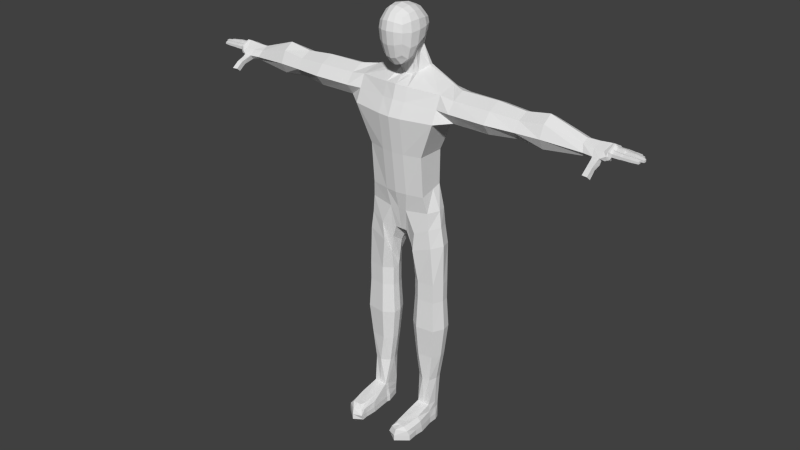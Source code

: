 # Source: Player.blend  (saved by Blender 2.76.0; exported with 4.5.12 LTS)
import bpy
from mathutils import Matrix  # noqa: F401  (used for matrix-valued properties, if any)

bpy.ops.wm.read_factory_settings(use_empty=True)
scene = bpy.context.scene
scene.name = 'Scene'

# ---- collections
col_collection_1 = bpy.data.collections.new('Collection 1'); scene.collection.children.link(col_collection_1)

# ---- materials (node trees are filled in below, after node groups)
mat_material = bpy.data.materials.new('Material')
mat_material.alpha_threshold = 0.0
mat_material.use_transparent_shadow = False
mat_material.roughness = 0.5
mat_material.line_color = (0.0, 0.0, 0.0, 1.0)

# ---- material node trees

# ---- world
world_world = bpy.data.worlds.new('World'); scene.world = world_world
world_world.color = (0.05088, 0.05088, 0.05088)
world_world.use_sun_shadow = False
world_world.sun_shadow_jitter_overblur = 0.0
world_world.cycles.sampling_method = 'MANUAL'
world_world.cycles.sample_map_resolution = 256

# ---- meshes
me_cube = bpy.data.meshes.new('Cube')
me_cube.from_pydata([(1.041, 0.8228, 14.99), (1.041, -2.089, 14.0), (1.041, 0.8512, 17.36), (1.041, -2.05, 17.36), (1.255, -0.122, 14.34), (1.327, -0.9336, 13.78), (1.255, -1.522, 13.59), (1.327, 1.282, 16.22), (1.255, 1.203, 16.79), (0.5208, -2.327, 13.72), (1.255, -2.306, 15.1), (1.327, -2.37, 16.08), (1.255, -2.286, 16.79), (1.255, 0.06828, 17.6), (1.327, -0.7178, 17.68), (1.255, -1.438, 17.6), (0.5208, 1.051, 17.6), (0.5208, -2.286, 17.6), (0.6281, 1.584, 16.98), (0.6639, 1.735, 16.22), (0.6281, -2.686, 14.94), (0.6639, -2.82, 16.17), (0.6281, -2.667, 16.98), (1.6, 0.3252, 15.26), (1.716, -0.7433, 14.78), (1.6, -1.618, 14.65), (1.737, 0.3968, 16.22), (1.874, -0.6485, 16.12), (1.737, -1.611, 16.03), (1.6, 0.3623, 16.98), (1.716, -0.6195, 17.05), (1.6, -1.549, 16.98), (0.6934, 0.08505, 17.98), (0.751, -0.8113, 18.11), (0.6934, -1.593, 17.98), (0.6639, -0.9414, 13.07), (0.6281, -1.719, 13.03), (0.9214, 1.113, 14.3), (0.4612, 1.412, 13.96), (0.6391, 2.179, 12.14), (1.255, 1.203, 15.64), (0.6281, 1.584, 15.45), (0.6281, -0.1221, 13.5), (4.368, -0.9294, 10.86), (4.365, 1.072, 11.36), (1.205, 2.375, 11.17), (1.205, -1.527, 11.02), (1.277, 1.868, 12.3), (1.311, 1.502, 12.29), (0.7639, 0.814, 13.61), (0.9214, 0.07137, 13.31), (0.9958, 0.2027, 11.93), (0.4612, 0.1498, 13.03), (0.4759, 0.1222, 11.65), (4.368, 1.626, 11.02), (4.365, 0.05354, 8.42), (2.898, 0.1605, 4.755), (4.368, -2.032, 8.394), (2.898, 0.1627, 1.106), (4.368, 1.368, 8.463), (1.205, 2.519, 8.293), (1.205, -2.629, 8.335), (2.901, -1.666, 4.755), (2.901, 1.128, 4.755), (1.158, 2.223, 4.755), (1.158, -2.124, 4.755), (2.901, -1.349, 0.7136), (2.901, 1.1, 1.349), (1.158, 2.525, 1.719), (1.158, -1.634, 0.6396), (0.4562, 0.3391, -4.403), (-0.001272, 0.3391, -4.403), (0.5752, 1.712, -3.579), (0.6248, -0.9051, -3.495), (-0.04742, -0.9051, -3.495), (0.8853, -1.344, -1.186), (1.481, 2.106, -1.228), (-0.1278, 0.3305, -1.64), (-0.04185, -1.286, -1.186), (3.695, 0.1978, -0.9378), (3.186, -1.036, -0.9378), (3.477, 1.092, -0.9378), (0.9646, 0.3249, -5.481), (0.8635, 1.478, -4.798), (1.085, -0.7977, -4.746), (1.915, -1.363, -3.261), (2.278, 1.937, -3.301), (3.98, 0.08368, -2.545), (3.327, -1.028, -2.649), (3.613, 1.193, -2.66), (1.188, 0.2904, -7.609), (1.639, 1.191, -6.938), (1.452, -0.5727, -6.636), (1.721, -1.365, -5.104), (2.567, 1.935, -5.144), (4.309, 0.08208, -4.388), (3.594, -1.029, -4.492), (3.951, 1.192, -4.503), (1.292, 0.2894, -8.414), (1.671, 1.132, -8.414), (1.355, -0.434, -8.414), (2.204, -1.098, -8.414), (2.856, 1.427, -8.414), (4.319, 0.1337, -8.414), (3.866, -0.8821, -8.414), (4.157, 0.9484, -8.414), (1.292, 0.2894, -10.33), (1.671, 1.132, -10.33), (1.355, -0.434, -10.33), (2.204, -1.098, -10.33), (2.856, 1.427, -10.33), (4.319, 0.1337, -10.33), (3.866, -0.8821, -10.33), (4.157, 0.9484, -10.33), (1.106, 0.2997, -13.41), (1.535, 1.23, -13.41), (1.177, -0.4989, -13.41), (2.138, -1.232, -13.41), (2.874, 1.556, -13.41), (4.528, 0.1278, -13.41), (4.016, -0.9936, -13.41), (4.345, 1.027, -13.41), (1.424, 0.2801, -16.61), (1.768, 1.045, -16.61), (1.481, -0.3764, -16.61), (2.252, -0.9793, -16.61), (2.843, 1.313, -16.61), (4.17, 0.1388, -16.61), (3.759, -0.7831, -16.61), (4.023, 0.8783, -16.61), (2.103, -0.4644, -22.31), (2.146, 0.937, -22.31), (2.153, -0.8048, -22.31), (2.819, -0.8048, -22.31), (2.961, 1.414, -22.31), (3.605, 0.08769, -22.31), (3.491, -0.8048, -22.31), (3.548, 0.5903, -22.31), (2.055, -0.4644, -23.03), (2.203, 0.937, -23.03), (2.062, -0.8048, -23.03), (2.194, -3.993, -22.91), (2.959, 1.414, -23.03), (3.583, 0.08769, -23.03), (3.618, -0.8048, -23.03), (3.51, 0.5903, -23.03), (1.873, -0.4644, -23.77), (2.238, 0.937, -23.77), (1.97, -0.8048, -23.77), (2.86, -3.82, -22.89), (2.965, 1.414, -23.77), (3.71, 0.08769, -23.77), (3.7, -0.8048, -23.77), (3.539, 0.5903, -23.77), (3.921, -4.322, -24.44), (1.829, -4.696, -24.44), (2.723, -5.3, -24.44), (3.866, -3.245, -24.44), (1.887, -4.109, -24.44), (3.959, -2.365, -24.44), (1.8, -2.929, -24.44), (1.894, -0.3234, -19.46), (2.707, -0.8698, -19.46), (3.585, 0.8137, -19.46), (2.8, 1.208, -19.46), (3.683, 0.1436, -19.46), (2.085, 0.9646, -19.46), (1.856, 0.2716, -19.46), (3.409, -0.6919, -19.46), (2.866, -2.653, -22.67), (2.136, -2.687, -22.71), (3.557, -2.653, -22.72), (2.357, -4.443, -22.94), (1.876, -2.877, -23.21), (3.885, -2.618, -23.1), (2.829, -4.446, -22.95), (1.8, -3.033, -23.83), (3.959, -2.488, -23.77), (3.539, 0.5903, -24.44), (3.7, -0.8048, -24.44), (3.477, -3.433, -22.83), (1.927, -4.366, -23.35), (3.812, -3.35, -23.24), (1.887, -4.175, -23.88), (3.866, -3.245, -23.8), (3.71, 0.08769, -24.44), (2.965, 1.414, -24.44), (3.304, -4.514, -22.94), (2.778, -5.117, -23.23), (2.016, -4.745, -23.31), (3.717, -4.474, -23.35), (2.723, -5.3, -23.85), (1.829, -4.956, -23.86), (3.921, -4.333, -23.85), (1.97, -0.8048, -24.44), (2.238, 0.937, -24.44), (1.873, -0.4644, -24.44), (4.368, 1.561, 9.73), (1.205, 2.555, 9.73), (1.205, -1.971, 9.743), (4.368, -1.471, 9.637), (5.822, 0.4039, 8.185), (5.822, -0.9164, 8.586), (5.822, 1.364, 8.652), (5.822, 0.3585, 11.27), (5.822, -0.9197, 10.66), (5.822, 1.516, 10.84), (5.822, 1.732, 9.75), (12.44, 0.4025, 8.445), (5.822, -1.671, 9.651), (9.597, 0.402, 8.196), (9.597, -0.9403, 8.585), (9.597, 1.451, 8.768), (9.597, 0.3583, 11.27), (9.597, -0.9378, 10.66), (9.597, 1.444, 10.81), (9.597, 1.64, 9.748), (9.597, -1.761, 9.671), (12.44, -0.5518, 8.785), (12.44, 1.346, 8.767), (12.44, 0.365, 11.01), (12.44, -0.7159, 10.5), (12.44, 1.232, 10.67), (12.44, 1.659, 9.748), (12.44, -1.357, 9.606), (14.79, 0.4074, 8.066), (14.79, -0.562, 8.527), (14.79, 1.41, 8.569), (14.79, 0.3642, 11.39), (14.79, -0.6224, 10.76), (14.79, 1.213, 10.92), (14.79, 1.668, 9.752), (14.79, -1.177, 9.588), (18.65, 0.4112, 8.814), (18.72, -0.2661, 8.91), (18.44, 1.111, 8.957), (18.34, 0.3715, 10.23), (18.33, -0.278, 9.92), (18.32, 0.9814, 10.0), (18.33, 1.315, 9.398), (18.58, -0.6422, 9.29), (19.65, 0.4182, 8.611), (19.63, -0.4082, 8.814), (19.6, 1.327, 8.846), (19.5, 0.3681, 10.27), (19.42, -0.3801, 9.803), (19.55, 1.135, 9.903), (19.58, 1.579, 9.312), (20.69, 0.3627, 8.964), (19.54, -0.7995, 9.292), (20.36, 0.421, 8.829), (20.25, -0.4647, 9.141), (20.44, 1.369, 9.211), (20.42, 0.3677, 10.36), (20.32, -0.4383, 9.833), (20.44, 1.184, 9.986), (20.45, 1.48, 9.43), (20.84, 0.3627, 9.049), (20.23, -0.8767, 9.331), (20.54, -0.5547, 9.087), (20.59, 1.311, 9.167), (20.77, 0.3091, 10.39), (20.75, -0.5587, 9.923), (20.77, 1.128, 9.992), (20.77, 1.364, 9.442), (20.7, -0.683, 9.562), (20.75, -0.5547, 9.207), (20.73, 1.311, 9.248), (20.93, 0.3091, 10.39), (20.93, -0.5626, 9.925), (20.93, 1.128, 9.992), (20.93, 1.266, 9.442), (20.86, -0.5924, 9.568), (19.67, -0.6944, 8.734), (19.61, -1.086, 9.16), (20.24, -0.7509, 8.708), (20.19, -1.163, 9.157), (19.74, -1.431, 8.525), (19.72, -1.822, 8.858), (20.23, -1.487, 8.498), (20.22, -1.899, 8.856), (19.75, -1.554, 8.425), (19.72, -1.945, 8.758), (20.25, -1.61, 8.398), (20.23, -2.022, 8.756), (19.75, -2.133, 7.991), (19.72, -2.524, 8.325), (20.29, -2.19, 7.965), (20.24, -2.602, 8.323), (20.93, -0.1376, 10.17), (20.77, 0.7204, 10.19), (20.93, 0.7219, 10.19), (20.65, 0.3676, 10.37), (20.76, -0.1261, 10.17), (20.31, -0.002297, 8.978), (20.68, 0.8454, 8.984), (20.67, -0.08799, 8.932), (20.02, 0.4197, 8.71), (20.85, -0.09665, 9.037), (20.4, 0.8961, 9.03), (20.72, 0.7761, 10.19), (20.68, -0.04709, 10.16), (20.83, 0.8477, 9.068), (20.01, 0.8911, 8.762), (19.98, 0.01147, 8.666), (20.93, 0.8142, 9.183), (20.93, 1.262, 9.226), (20.93, 0.3484, 9.115), (20.93, -0.1075, 9.189), (20.93, -0.5568, 9.267), (21.09, -0.1839, 9.934), (21.09, -0.5121, 9.829), (21.09, -0.5076, 9.549), (21.09, -0.1607, 9.516), (21.78, -0.1839, 9.934), (21.78, -0.5121, 9.829), (21.78, -0.5076, 9.549), (21.78, -0.1607, 9.516), (21.97, -0.1839, 9.895), (21.97, -0.5121, 9.808), (21.97, -0.5076, 9.576), (21.97, -0.1607, 9.548), (22.64, -0.1839, 9.895), (22.64, -0.5121, 9.808), (22.64, -0.5076, 9.576), (22.64, -0.1607, 9.548), (22.77, -0.1839, 9.895), (22.77, -0.5121, 9.808), (22.77, -0.5076, 9.576), (22.77, -0.1607, 9.548), (23.45, -0.2184, 9.854), (23.45, -0.4746, 9.786), (23.45, -0.4711, 9.604), (23.45, -0.2003, 9.583), (21.15, 0.255, 10.08), (21.15, -0.07437, 9.975), (21.15, 0.2841, 9.48), (21.15, -0.05221, 9.515), (21.83, 0.255, 10.08), (21.83, -0.07437, 9.975), (21.83, 0.2841, 9.48), (21.83, -0.05221, 9.515), (21.98, 0.255, 10.01), (21.98, -0.07437, 9.927), (21.98, 0.2841, 9.544), (21.98, -0.05221, 9.571), (22.71, 0.255, 10.01), (22.71, -0.07437, 9.927), (22.71, 0.2841, 9.544), (22.71, -0.05221, 9.571), (22.85, 0.255, 10.01), (22.85, -0.07437, 9.927), (22.85, 0.2841, 9.544), (22.85, -0.05221, 9.571), (23.69, 0.2316, 9.899), (23.69, -0.04699, 9.854), (23.69, 0.2561, 9.641), (23.69, -0.02824, 9.656), (21.17, 0.3584, 10.16), (21.17, 0.6861, 10.04), (21.17, 0.7594, 9.45), (21.17, 0.3896, 9.41), (21.76, 0.3584, 10.16), (21.76, 0.6861, 10.04), (21.76, 0.7594, 9.45), (21.76, 0.3896, 9.41), (21.88, 0.3584, 10.16), (21.88, 0.6861, 10.04), (21.88, 0.7594, 9.45), (21.88, 0.3896, 9.41), (22.49, 0.3584, 10.04), (22.49, 0.6861, 9.957), (22.49, 0.7594, 9.542), (22.49, 0.3896, 9.513), (22.62, 0.3584, 10.04), (22.62, 0.6861, 9.957), (22.62, 0.7594, 9.542), (22.62, 0.3896, 9.513), (23.37, 0.4, 9.921), (23.37, 0.6559, 9.873), (23.37, 0.7132, 9.639), (23.37, 0.4244, 9.623), (21.13, 0.7833, 10.0), (21.13, 1.093, 9.897), (21.13, 0.8538, 9.466), (21.13, 1.196, 9.489), (21.61, 0.7833, 10.0), (21.61, 1.093, 9.897), (21.61, 0.8538, 9.466), (21.61, 1.196, 9.489), (21.73, 0.7833, 10.0), (21.73, 1.093, 9.897), (21.73, 0.8538, 9.466), (21.73, 1.196, 9.489), (22.33, 0.7833, 9.904), (22.33, 1.093, 9.835), (22.33, 0.8538, 9.549), (22.33, 1.196, 9.564), (22.46, 0.7833, 9.904), (22.46, 1.093, 9.835), (22.46, 0.8538, 9.549), (22.46, 1.196, 9.564), (22.94, 0.7833, 9.823), (22.94, 1.093, 9.783), (22.94, 0.8538, 9.619), (22.94, 1.196, 9.627), (-1.038, 0.8228, 14.99), (-1.038, -2.089, 14.0), (-1.038, 0.8512, 17.36), (-1.038, -2.05, 17.36), (-1.253, -0.122, 14.34), (-1.325, -0.9336, 13.78), (-1.253, -1.522, 13.59), (-1.325, 1.282, 16.22), (-1.253, 1.203, 16.79), (-0.5187, -2.327, 13.72), (0.00108, -2.406, 13.65), (-1.253, -2.306, 15.1), (-1.325, -2.37, 16.08), (-1.253, -2.286, 16.79), (-1.253, 0.06828, 17.6), (-1.325, -0.7178, 17.68), (-1.253, -1.438, 17.6), (-0.5187, 1.051, 17.6), (0.00108, 1.117, 17.68), (-0.5187, -2.286, 17.6), (0.00108, -2.365, 17.68), (-0.626, 1.584, 16.98), (0.00108, 1.711, 17.05), (-0.6617, 1.735, 16.22), (0.00108, 1.886, 16.22), (-0.626, -2.686, 14.94), (0.00108, -2.812, 14.91), (-0.6617, -2.82, 16.17), (0.00108, -2.97, 16.19), (-0.626, -2.667, 16.98), (0.00108, -2.794, 17.05), (-1.598, 0.3252, 15.26), (-1.713, -0.7433, 14.78), (-1.598, -1.618, 14.65), (-1.735, 0.3968, 16.22), (-1.872, -0.6485, 16.12), (-1.735, -1.611, 16.03), (-1.598, 0.3623, 16.98), (-1.713, -0.6195, 17.05), (-1.598, -1.549, 16.98), (-0.6913, 0.08505, 17.98), (-0.7488, -0.8113, 18.11), (-0.6913, -1.593, 17.98), (0.00108, 0.07541, 18.13), (0.00108, -0.846, 18.28), (0.00108, -1.634, 18.13), (-0.6617, -0.9414, 13.07), (0.00108, -0.9409, 12.93), (-0.626, -1.719, 13.03), (0.00108, -1.783, 12.89), (-0.9192, 1.113, 14.3), (-0.4591, 1.412, 13.96), (-0.6369, 2.179, 12.14), (-1.253, 1.203, 15.64), (-0.626, 1.584, 15.45), (0.00108, 1.711, 15.39), (-0.626, -0.1221, 13.5), (0.00108, -0.07396, 13.41), (-4.366, -0.9294, 10.86), (-4.363, 1.072, 11.36), (0.00108, 1.566, 11.06), (-1.202, 2.375, 11.17), (-1.202, -1.527, 11.02), (0.00108, -1.718, 11.1), (-1.275, 1.868, 12.3), (-1.309, 1.502, 12.29), (-0.7617, 0.814, 13.61), (-0.9192, 0.07137, 13.31), (-0.9936, 0.2027, 11.93), (0.00108, 0.0701, 11.58), (0.00108, 0.03501, 12.99), (-0.4591, 0.1498, 13.03), (-0.4737, 0.1222, 11.65), (0.00108, 2.269, 12.08), (0.00108, 1.512, 13.84), (-4.366, 1.626, 11.02), (0.00108, 2.791, 11.21), (-4.363, 0.05354, 8.42), (-2.896, 0.1605, 4.755), (-4.366, -2.032, 8.394), (-2.896, 0.1627, 1.106), (0.00108, 0.1625, 8.374), (-4.366, 1.368, 8.463), (-1.202, 2.519, 8.293), (0.00108, 2.922, 8.262), (-1.202, -2.629, 8.335), (0.00108, -2.753, 8.334), (-2.899, -1.666, 4.755), (0.00108, 0.1931, 4.755), (-2.899, 1.128, 4.755), (-1.156, 2.601, 4.755), (0.00108, 2.624, 4.755), (-1.156, -2.124, 4.755), (0.00108, -2.239, 4.755), (-2.899, -1.349, 0.7136), (0.00108, 0.2502, 1.124), (-2.899, 1.1, 1.349), (-1.156, 2.525, 1.719), (0.00108, 2.913, 1.819), (-1.156, -1.634, 0.6396), (0.00108, -1.746, 0.6107), (-0.454, 0.3391, -4.403), (0.003431, 0.3391, -4.403), (-0.573, 1.712, -3.579), (0.00108, 1.712, -3.579), (-0.6226, -0.9051, -3.495), (0.04958, -0.9051, -3.495), (-0.8831, -1.344, -1.186), (-1.478, 2.106, -1.228), (0.13, 0.3305, -1.64), (0.04401, -1.286, -1.186), (0.00108, 2.256, -1.228), (-3.692, 0.1978, -0.9378), (-3.183, -1.036, -0.9378), (-3.474, 1.092, -0.9378), (-0.9624, 0.3249, -5.481), (-0.8614, 1.478, -4.798), (-1.083, -0.7977, -4.746), (-1.912, -1.363, -3.261), (-2.276, 1.937, -3.301), (-3.978, 0.08368, -2.545), (-3.325, -1.028, -2.649), (-3.611, 1.193, -2.66), (-1.186, 0.2904, -7.609), (-1.637, 1.191, -6.938), (-1.449, -0.5727, -6.636), (-1.719, -1.365, -5.104), (-2.565, 1.935, -5.144), (-4.307, 0.08208, -4.388), (-3.592, -1.029, -4.492), (-3.949, 1.192, -4.503), (-1.29, 0.2894, -8.414), (-1.669, 1.132, -8.414), (-1.352, -0.434, -8.414), (-2.202, -1.098, -8.414), (-2.853, 1.427, -8.414), (-4.317, 0.1337, -8.414), (-3.863, -0.8821, -8.414), (-4.155, 0.9484, -8.414), (-1.29, 0.2894, -10.33), (-1.669, 1.132, -10.33), (-1.352, -0.434, -10.33), (-2.202, -1.098, -10.33), (-2.853, 1.427, -10.33), (-4.317, 0.1337, -10.33), (-3.863, -0.8821, -10.33), (-4.155, 0.9484, -10.33), (-1.104, 0.2997, -13.41), (-1.532, 1.23, -13.41), (-1.175, -0.4989, -13.41), (-2.136, -1.232, -13.41), (-2.872, 1.556, -13.41), (-4.526, 0.1278, -13.41), (-4.014, -0.9936, -13.41), (-4.343, 1.027, -13.41), (-1.422, 0.2801, -16.61), (-1.766, 1.045, -16.61), (-1.479, -0.3764, -16.61), (-2.25, -0.9793, -16.61), (-2.84, 1.313, -16.61), (-4.168, 0.1388, -16.61), (-3.757, -0.7831, -16.61), (-4.021, 0.8783, -16.61), (-2.1, -0.4644, -22.31), (-2.144, 0.937, -22.31), (-2.151, -0.8048, -22.31), (-2.817, -0.8048, -22.31), (-2.959, 1.414, -22.31), (-3.603, 0.08769, -22.31), (-3.489, -0.8048, -22.31), (-3.546, 0.5903, -22.31), (-2.053, -0.4644, -23.03), (-2.201, 0.937, -23.03), (-2.06, -0.8048, -23.03), (-2.192, -3.993, -22.91), (-2.957, 1.414, -23.03), (-3.581, 0.08769, -23.03), (-3.616, -0.8048, -23.03), (-3.508, 0.5903, -23.03), (-1.871, -0.4644, -23.77), (-2.236, 0.937, -23.77), (-1.968, -0.8048, -23.77), (-2.857, -3.82, -22.89), (-2.963, 1.414, -23.77), (-3.708, 0.08769, -23.77), (-3.698, -0.8048, -23.77), (-3.536, 0.5903, -23.77), (-3.919, -4.322, -24.44), (-1.827, -4.696, -24.44), (-2.721, -5.3, -24.44), (-3.863, -3.245, -24.44), (-1.884, -4.109, -24.44), (-3.957, -2.365, -24.44), (-1.798, -2.929, -24.44), (-1.892, -0.3234, -19.46), (-2.705, -0.8698, -19.46), (-3.583, 0.8137, -19.46), (-2.798, 1.208, -19.46), (-3.68, 0.1436, -19.46), (-2.083, 0.9646, -19.46), (-1.854, 0.2716, -19.46), (-3.407, -0.6919, -19.46), (-2.864, -2.653, -22.67), (-2.134, -2.687, -22.71), (-3.554, -2.653, -22.72), (-2.355, -4.443, -22.94), (-1.873, -2.877, -23.21), (-3.883, -2.618, -23.1), (-2.827, -4.446, -22.95), (-1.798, -3.033, -23.83), (-3.957, -2.488, -23.77), (-3.536, 0.5903, -24.44), (-3.698, -0.8048, -24.44), (-3.475, -3.433, -22.83), (-1.925, -4.366, -23.35), (-3.809, -3.35, -23.24), (-1.884, -4.175, -23.88), (-3.863, -3.245, -23.8), (-3.708, 0.08769, -24.44), (-2.963, 1.414, -24.44), (-3.302, -4.514, -22.94), (-2.776, -5.117, -23.23), (-2.014, -4.745, -23.31), (-3.715, -4.474, -23.35), (-2.721, -5.3, -23.85), (-1.827, -4.956, -23.86), (-3.919, -4.333, -23.85), (-1.968, -0.8048, -24.44), (-2.236, 0.937, -24.44), (-1.871, -0.4644, -24.44), (-4.366, 1.561, 9.73), (0.00108, 3.093, 9.73), (-1.202, 2.555, 9.73), (-1.202, -1.971, 9.743), (-4.366, -1.471, 9.637), (0.00108, 1.003, 9.73), (0.00108, -2.13, 9.783), (-5.82, 0.4039, 8.185), (-5.82, -0.9164, 8.586), (-5.82, 1.364, 8.652), (-5.82, 0.3585, 11.27), (-5.82, -0.9197, 10.66), (-5.82, 1.516, 10.84), (-5.82, 1.732, 9.75), (-12.44, 0.4025, 8.445), (-5.82, -1.671, 9.651), (-9.595, 0.402, 8.196), (-9.595, -0.9403, 8.585), (-9.594, 1.451, 8.768), (-9.595, 0.3583, 11.27), (-9.595, -0.9378, 10.66), (-9.594, 1.444, 10.81), (-9.594, 1.64, 9.748), (-9.595, -1.761, 9.671), (-12.44, -0.5518, 8.785), (-12.44, 1.346, 8.767), (-12.44, 0.365, 11.01), (-12.44, -0.7159, 10.5), (-12.44, 1.232, 10.67), (-12.44, 1.659, 9.748), (-12.44, -1.357, 9.606), (-14.79, 0.4074, 8.066), (-14.79, -0.562, 8.527), (-14.79, 1.41, 8.569), (-14.79, 0.3642, 11.39), (-14.79, -0.6224, 10.76), (-14.79, 1.213, 10.92), (-14.79, 1.668, 9.752), (-14.79, -1.177, 9.588), (-18.65, 0.4112, 8.814), (-18.72, -0.2661, 8.91), (-18.44, 1.111, 8.957), (-18.33, 0.3715, 10.23), (-18.32, -0.278, 9.92), (-18.32, 0.9814, 10.0), (-18.32, 1.315, 9.398), (-18.58, -0.6422, 9.29), (-19.64, 0.4182, 8.611), (-19.63, -0.4082, 8.814), (-19.6, 1.327, 8.846), (-19.49, 0.3681, 10.27), (-19.41, -0.3801, 9.803), (-19.55, 1.135, 9.903), (-19.58, 1.579, 9.312), (-20.69, 0.3627, 8.964), (-19.54, -0.7995, 9.292), (-20.36, 0.421, 8.829), (-20.25, -0.4647, 9.141), (-20.44, 1.369, 9.211), (-20.41, 0.3677, 10.36), (-20.32, -0.4383, 9.833), (-20.44, 1.184, 9.986), (-20.44, 1.48, 9.43), (-20.84, 0.3627, 9.049), (-20.22, -0.8767, 9.331), (-20.54, -0.5547, 9.087), (-20.58, 1.311, 9.167), (-20.77, 0.3091, 10.39), (-20.75, -0.5587, 9.923), (-20.77, 1.128, 9.992), (-20.77, 1.364, 9.442), (-20.7, -0.683, 9.562), (-20.75, -0.5547, 9.207), (-20.73, 1.311, 9.248), (-20.93, 0.3091, 10.39), (-20.93, -0.5626, 9.925), (-20.93, 1.128, 9.992), (-20.93, 1.266, 9.442), (-20.86, -0.5924, 9.568), (-19.67, -0.6944, 8.734), (-19.6, -1.086, 9.16), (-20.23, -0.7509, 8.708), (-20.19, -1.163, 9.157), (-19.74, -1.431, 8.525), (-19.71, -1.822, 8.858), (-20.23, -1.487, 8.498), (-20.22, -1.899, 8.856), (-19.75, -1.554, 8.425), (-19.72, -1.945, 8.758), (-20.25, -1.61, 8.398), (-20.23, -2.022, 8.756), (-19.75, -2.133, 7.991), (-19.72, -2.524, 8.325), (-20.29, -2.19, 7.965), (-20.23, -2.602, 8.323), (-20.93, -0.1376, 10.17), (-20.77, 0.7204, 10.19), (-20.93, 0.7219, 10.19), (-20.64, 0.3676, 10.37), (-20.76, -0.1261, 10.17), (-20.31, -0.002297, 8.978), (-20.68, 0.8454, 8.984), (-20.67, -0.08799, 8.932), (-20.02, 0.4197, 8.71), (-20.85, -0.09665, 9.037), (-20.4, 0.8961, 9.03), (-20.71, 0.7761, 10.19), (-20.68, -0.04709, 10.16), (-20.83, 0.8477, 9.068), (-20.01, 0.8911, 8.762), (-19.98, 0.01147, 8.666), (-20.93, 0.8142, 9.183), (-20.93, 1.262, 9.226), (-20.93, 0.3484, 9.115), (-20.93, -0.1075, 9.189), (-20.93, -0.5568, 9.267), (-21.09, -0.1839, 9.934), (-21.09, -0.5121, 9.829), (-21.09, -0.5076, 9.549), (-21.09, -0.1607, 9.516), (-21.78, -0.1839, 9.934), (-21.78, -0.5121, 9.829), (-21.78, -0.5076, 9.549), (-21.78, -0.1607, 9.516), (-21.96, -0.1839, 9.895), (-21.96, -0.5121, 9.808), (-21.96, -0.5076, 9.576), (-21.96, -0.1607, 9.548), (-22.64, -0.1839, 9.895), (-22.64, -0.5121, 9.808), (-22.64, -0.5076, 9.576), (-22.64, -0.1607, 9.548), (-22.77, -0.1839, 9.895), (-22.77, -0.5121, 9.808), (-22.77, -0.5076, 9.576), (-22.77, -0.1607, 9.548), (-23.44, -0.2184, 9.854), (-23.44, -0.4746, 9.786), (-23.44, -0.4711, 9.604), (-23.44, -0.2003, 9.583), (-21.15, 0.255, 10.08), (-21.15, -0.07437, 9.975), (-21.15, 0.2841, 9.48), (-21.15, -0.05221, 9.515), (-21.83, 0.255, 10.08), (-21.83, -0.07437, 9.975), (-21.83, 0.2841, 9.48), (-21.83, -0.05221, 9.515), (-21.97, 0.255, 10.01), (-21.97, -0.07437, 9.927), (-21.97, 0.2841, 9.544), (-21.97, -0.05221, 9.571), (-22.71, 0.255, 10.01), (-22.71, -0.07437, 9.927), (-22.71, 0.2841, 9.544), (-22.71, -0.05221, 9.571), (-22.85, 0.255, 10.01), (-22.85, -0.07437, 9.927), (-22.85, 0.2841, 9.544), (-22.85, -0.05221, 9.571), (-23.69, 0.2316, 9.899), (-23.69, -0.04699, 9.854), (-23.69, 0.2561, 9.641), (-23.69, -0.02824, 9.656), (-21.17, 0.3584, 10.16), (-21.17, 0.6861, 10.04), (-21.17, 0.7594, 9.45), (-21.17, 0.3896, 9.41), (-21.76, 0.3584, 10.16), (-21.76, 0.6861, 10.04), (-21.76, 0.7594, 9.45), (-21.76, 0.3896, 9.41), (-21.88, 0.3584, 10.16), (-21.88, 0.6861, 10.04), (-21.88, 0.7594, 9.45), (-21.88, 0.3896, 9.41), (-22.48, 0.3584, 10.04), (-22.48, 0.6861, 9.957), (-22.48, 0.7594, 9.542), (-22.48, 0.3896, 9.513), (-22.62, 0.3584, 10.04), (-22.62, 0.6861, 9.957), (-22.62, 0.7594, 9.542), (-22.62, 0.3896, 9.513), (-23.36, 0.4, 9.921), (-23.36, 0.6559, 9.873), (-23.36, 0.7132, 9.639), (-23.36, 0.4244, 9.623), (-21.12, 0.7833, 10.0), (-21.12, 1.093, 9.897), (-21.12, 0.8538, 9.466), (-21.12, 1.196, 9.489), (-21.61, 0.7833, 10.0), (-21.61, 1.093, 9.897), (-21.61, 0.8538, 9.466), (-21.61, 1.196, 9.489), (-21.73, 0.7833, 10.0), (-21.73, 1.093, 9.897), (-21.73, 0.8538, 9.466), (-21.73, 1.196, 9.489), (-22.33, 0.7833, 9.904), (-22.33, 1.093, 9.835), (-22.33, 0.8538, 9.549), (-22.33, 1.196, 9.564), (-22.46, 0.7833, 9.904), (-22.46, 1.093, 9.835), (-22.46, 0.8538, 9.549), (-22.46, 1.196, 9.564), (-22.94, 0.7833, 9.823), (-22.94, 1.093, 9.783), (-22.94, 0.8538, 9.619), (-22.94, 1.196, 9.627)], [], [(31, 15, 3, 12), (2, 8, 18, 16), (16, 18, 428, 424), (8, 7, 19, 18), (18, 19, 430, 428), (1, 10, 20, 9), (9, 20, 432, 416), (10, 11, 21, 20), (20, 21, 434, 432), (11, 12, 22, 21), (21, 22, 436, 434), (12, 3, 17, 22), (22, 17, 426, 436), (6, 25, 10, 1), (25, 28, 11, 10), (28, 31, 12, 11), (4, 23, 24, 5), (5, 24, 25, 6), (23, 26, 27, 24), (24, 27, 28, 25), (7, 8, 29, 26), (26, 29, 30, 27), (27, 30, 31, 28), (8, 2, 13, 29), (29, 13, 14, 30), (30, 14, 15, 31), (15, 34, 17, 3), (34, 451, 426, 17), (2, 16, 32, 13), (13, 32, 33, 14), (14, 33, 34, 15), (16, 424, 449, 32), (32, 449, 450, 33), (33, 450, 451, 34), (5, 6, 36, 35), (35, 36, 455, 453), (6, 1, 9, 36), (36, 9, 416, 455), (51, 53, 46, 43), (53, 475, 469, 46), (42, 463, 476, 52), (52, 476, 475, 53), (461, 41, 38, 480), (480, 38, 39, 479), (49, 50, 51, 48), (41, 40, 37, 38), (38, 37, 47, 39), (50, 52, 53, 51), (37, 49, 48, 47), (61, 492, 499, 65), (55, 57, 62, 56), (65, 499, 506, 69), (56, 62, 66, 58), (64, 63, 67, 68), (490, 60, 64, 497), (59, 55, 56, 63), (57, 61, 65, 62), (60, 59, 63, 64), (497, 64, 68, 504), (63, 56, 58, 67), (62, 65, 69, 66), (72, 70, 71, 510), (70, 73, 74, 71), (78, 77, 71, 74), (75, 78, 74, 73), (77, 517, 510, 71), (517, 76, 72, 510), (7, 40, 41, 19), (19, 41, 461, 430), (0, 40, 23, 4), (40, 7, 26, 23), (4, 5, 35, 42), (42, 35, 453, 463), (47, 48, 44, 54), (39, 47, 54, 45), (48, 51, 43, 44), (0, 4, 50, 49), (4, 42, 52, 50), (40, 0, 49, 37), (198, 197, 59, 60), (200, 199, 61, 57), (55, 59, 203, 201), (637, 198, 60, 490), (44, 43, 205, 204), (479, 39, 45, 482), (199, 642, 492, 61), (504, 68, 76, 517), (501, 504, 517, 77), (69, 506, 78, 75), (506, 501, 77, 78), (67, 58, 79, 81), (58, 66, 80, 79), (66, 69, 75, 80), (67, 81, 76, 68), (80, 75, 85, 88), (73, 70, 82, 84), (72, 76, 86, 83), (81, 79, 87, 89), (75, 73, 84, 85), (76, 81, 89, 86), (79, 80, 88, 87), (70, 72, 83, 82), (84, 82, 90, 92), (85, 84, 92, 93), (86, 89, 97, 94), (89, 87, 95, 97), (83, 86, 94, 91), (82, 83, 91, 90), (88, 85, 93, 96), (87, 88, 96, 95), (96, 93, 101, 104), (95, 96, 104, 103), (92, 90, 98, 100), (93, 92, 100, 101), (94, 97, 105, 102), (97, 95, 103, 105), (91, 94, 102, 99), (90, 91, 99, 98), (104, 101, 109, 112), (103, 104, 112, 111), (100, 98, 106, 108), (101, 100, 108, 109), (102, 105, 113, 110), (105, 103, 111, 113), (99, 102, 110, 107), (98, 99, 107, 106), (113, 111, 119, 121), (107, 110, 118, 115), (106, 107, 115, 114), (112, 109, 117, 120), (111, 112, 120, 119), (108, 106, 114, 116), (109, 108, 116, 117), (110, 113, 121, 118), (117, 116, 124, 125), (118, 121, 129, 126), (121, 119, 127, 129), (115, 118, 126, 123), (114, 115, 123, 122), (120, 117, 125, 128), (119, 120, 128, 127), (116, 114, 122, 124), (162, 161, 132, 133), (164, 163, 137, 134), (163, 165, 135, 137), (166, 164, 134, 131), (167, 166, 131, 130), (168, 162, 133, 136), (165, 168, 136, 135), (161, 167, 130, 132), (133, 132, 170, 169), (135, 136, 144, 143), (132, 130, 138, 140), (134, 137, 145, 142), (137, 135, 143, 145), (131, 134, 142, 139), (130, 131, 139, 138), (138, 139, 147, 146), (136, 133, 169, 171), (143, 144, 152, 151), (140, 138, 146, 148), (152, 144, 174, 177), (142, 145, 153, 150), (145, 143, 151, 153), (139, 142, 150, 147), (183, 176, 160, 158), (148, 146, 196, 194), (184, 193, 154, 157), (153, 151, 185, 178), (151, 152, 179, 185), (147, 150, 186, 195), (177, 184, 157, 159), (144, 136, 171, 174), (124, 122, 167, 161), (127, 128, 168, 165), (128, 125, 162, 168), (122, 123, 166, 167), (123, 126, 164, 166), (129, 127, 165, 163), (126, 129, 163, 164), (125, 124, 161, 162), (171, 169, 149, 180), (173, 176, 183, 181), (169, 170, 141, 149), (177, 174, 182, 184), (170, 173, 181, 141), (140, 148, 176, 173), (146, 147, 195, 196), (132, 140, 173, 170), (182, 180, 187, 190), (192, 183, 158, 155), (180, 149, 175, 187), (181, 183, 192, 189), (149, 141, 172, 175), (184, 182, 190, 193), (150, 153, 178, 186), (174, 171, 180, 182), (176, 148, 194, 160), (187, 175, 188, 190), (175, 172, 189, 188), (190, 188, 191, 193), (188, 189, 192, 191), (191, 192, 155, 156), (193, 191, 156, 154), (152, 177, 159, 179), (141, 181, 189, 172), (154, 156, 155, 158, 160, 194, 196, 195, 186, 178, 185, 179, 159, 157), (46, 469, 642, 199), (43, 200, 209, 205), (482, 45, 198, 637), (200, 57, 202, 209), (43, 46, 199, 200), (45, 54, 197, 198), (204, 205, 214, 213), (207, 206, 215, 216), (205, 209, 217, 214), (201, 203, 212, 210), (54, 44, 204, 206), (59, 197, 207, 203), (197, 54, 206, 207), (57, 55, 201, 202), (214, 217, 224, 221), (210, 212, 219, 208), (215, 213, 220, 222), (212, 216, 223, 219), (202, 201, 210, 211), (209, 202, 211, 217), (203, 207, 216, 212), (206, 204, 213, 215), (219, 223, 231, 227), (224, 218, 226, 232), (218, 208, 225, 226), (220, 221, 229, 228), (216, 215, 222, 223), (213, 214, 221, 220), (211, 210, 208, 218), (217, 211, 218, 224), (226, 225, 233, 234), (228, 229, 237, 236), (231, 230, 238, 239), (229, 232, 240, 237), (222, 220, 228, 230), (208, 219, 227, 225), (221, 224, 232, 229), (223, 222, 230, 231), (239, 238, 246, 247), (237, 240, 249, 245), (233, 235, 243, 241), (238, 236, 244, 246), (232, 226, 234, 240), (227, 231, 239, 235), (230, 228, 236, 238), (225, 227, 235, 233), (249, 242, 273, 274), (242, 241, 297, 304, 294, 251), (244, 245, 254, 253), (247, 246, 255, 256), (236, 237, 245, 244), (234, 233, 241, 242), (240, 234, 242, 249), (235, 239, 247, 243), (251, 294, 296, 259), (253, 254, 262, 293, 301, 292), (256, 255, 263, 264), (254, 258, 265, 262), (243, 247, 256, 252), (246, 244, 253, 255), (241, 243, 252, 299, 303, 297), (245, 249, 258, 254), (264, 263, 270, 271), (262, 265, 272, 269), (295, 260, 267, 302), (263, 290, 291, 270), (258, 251, 259, 265), (252, 256, 264, 260), (255, 253, 292, 300, 290, 263), (299, 252, 260, 295), (293, 262, 269, 289), (259, 296, 298, 266), (265, 259, 266, 272), (260, 264, 271, 267), (273, 275, 279, 277), (242, 251, 275, 273), (251, 258, 276, 275), (258, 249, 274, 276), (280, 278, 282, 284), (274, 273, 277, 278), (276, 274, 278, 280), (275, 276, 280, 279), (281, 283, 287, 285), (279, 280, 284, 283), (277, 279, 283, 281), (278, 277, 281, 282), (286, 285, 287, 288), (282, 281, 285, 286), (284, 282, 286, 288), (283, 284, 288, 287), (261, 293, 289, 268), (290, 261, 268, 291), (290, 300, 292, 261), (250, 299, 295, 248), (292, 301, 293, 261), (294, 250, 248, 296), (297, 303, 299, 250), (294, 304, 297, 250), (248, 295, 302, 257), (296, 248, 257, 298), (306, 270, 383, 385), (305, 307, 257, 302), (308, 298, 257, 307), (309, 308, 313, 312), (266, 298, 308, 309), (289, 308, 337, 335), (307, 305, 360, 361), (267, 306, 305, 302), (270, 306, 267, 271), (269, 272, 266, 309), (312, 313, 317, 316), (308, 289, 310, 313), (269, 309, 312, 311), (289, 269, 311, 310), (315, 316, 320, 319), (311, 312, 316, 315), (313, 310, 314, 317), (310, 311, 315, 314), (321, 318, 322, 325), (317, 314, 318, 321), (314, 315, 319, 318), (316, 317, 321, 320), (324, 325, 329, 328), (318, 319, 323, 322), (320, 321, 325, 324), (319, 320, 324, 323), (329, 326, 330, 333), (323, 324, 328, 327), (325, 322, 326, 329), (322, 323, 327, 326), (331, 332, 333, 330), (326, 327, 331, 330), (328, 329, 333, 332), (327, 328, 332, 331), (337, 336, 340, 341), (308, 307, 336, 337), (268, 289, 335, 334), (307, 268, 334, 336), (339, 341, 345, 343), (336, 334, 338, 340), (335, 337, 341, 339), (334, 335, 339, 338), (342, 343, 347, 346), (338, 339, 343, 342), (341, 340, 344, 345), (340, 338, 342, 344), (349, 348, 352, 353), (345, 344, 348, 349), (344, 342, 346, 348), (343, 345, 349, 347), (351, 353, 357, 355), (348, 346, 350, 352), (347, 349, 353, 351), (346, 347, 351, 350), (355, 357, 356, 354), (350, 351, 355, 354), (353, 352, 356, 357), (352, 350, 354, 356), (360, 359, 363, 364), (305, 291, 359, 360), (291, 268, 358, 359), (268, 307, 361, 358), (362, 365, 369, 366), (358, 361, 365, 362), (359, 358, 362, 363), (361, 360, 364, 365), (369, 368, 372, 373), (363, 362, 366, 367), (365, 364, 368, 369), (364, 363, 367, 368), (370, 373, 377, 374), (368, 367, 371, 372), (366, 369, 373, 370), (367, 366, 370, 371), (374, 377, 381, 378), (371, 370, 374, 375), (373, 372, 376, 377), (372, 371, 375, 376), (379, 378, 381, 380), (375, 374, 378, 379), (377, 376, 380, 381), (376, 375, 379, 380), (385, 383, 387, 389), (270, 291, 382, 383), (305, 306, 385, 384), (291, 305, 384, 382), (387, 386, 390, 391), (383, 382, 386, 387), (384, 385, 389, 388), (382, 384, 388, 386), (392, 393, 397, 396), (388, 389, 393, 392), (386, 388, 392, 390), (389, 387, 391, 393), (397, 395, 399, 401), (390, 392, 396, 394), (393, 391, 395, 397), (391, 390, 394, 395), (400, 401, 405, 404), (395, 394, 398, 399), (396, 397, 401, 400), (394, 396, 400, 398), (405, 403, 402, 404), (398, 400, 404, 402), (401, 399, 403, 405), (399, 398, 402, 403), (445, 419, 409, 422), (408, 423, 427, 414), (423, 424, 428, 427), (414, 427, 429, 413), (427, 428, 430, 429), (407, 415, 431, 417), (415, 416, 432, 431), (417, 431, 433, 418), (431, 432, 434, 433), (418, 433, 435, 419), (433, 434, 436, 435), (419, 435, 425, 409), (435, 436, 426, 425), (412, 407, 417, 439), (439, 417, 418, 442), (442, 418, 419, 445), (410, 411, 438, 437), (411, 412, 439, 438), (437, 438, 441, 440), (438, 439, 442, 441), (413, 440, 443, 414), (440, 441, 444, 443), (441, 442, 445, 444), (414, 443, 420, 408), (443, 444, 421, 420), (444, 445, 422, 421), (422, 409, 425, 448), (448, 425, 426, 451), (408, 420, 446, 423), (420, 421, 447, 446), (421, 422, 448, 447), (423, 446, 449, 424), (446, 447, 450, 449), (447, 448, 451, 450), (411, 452, 454, 412), (452, 453, 455, 454), (412, 454, 415, 407), (454, 455, 416, 415), (474, 464, 468, 478), (478, 468, 469, 475), (462, 477, 476, 463), (477, 478, 475, 476), (461, 480, 457, 460), (480, 479, 458, 457), (472, 471, 474, 473), (460, 457, 456, 459), (457, 458, 470, 456), (473, 474, 478, 477), (456, 470, 471, 472), (487, 494, 497, 490), (491, 498, 499, 492), (483, 484, 493, 485), (492, 499, 494, 487), (498, 505, 506, 499), (484, 486, 500, 493), (499, 506, 501, 494), (496, 503, 502, 495), (490, 497, 496, 489), (488, 495, 484, 483), (485, 493, 498, 491), (489, 496, 495, 488), (494, 501, 504, 497), (497, 504, 503, 496), (495, 502, 486, 484), (493, 500, 505, 498), (509, 510, 508, 507), (507, 508, 512, 511), (516, 512, 508, 515), (513, 511, 512, 516), (515, 508, 510, 517), (517, 510, 509, 514), (413, 429, 460, 459), (429, 430, 461, 460), (406, 410, 437, 459), (459, 437, 440, 413), (410, 462, 452, 411), (462, 463, 453, 452), (470, 481, 465, 471), (458, 467, 481, 470), (471, 465, 464, 474), (406, 472, 473, 410), (410, 473, 477, 462), (459, 456, 472, 406), (638, 489, 488, 636), (640, 485, 491, 639), (483, 643, 645, 488), (637, 490, 489, 638), (465, 646, 647, 464), (479, 482, 467, 458), (642, 492, 487, 641), (639, 491, 492, 642), (641, 487, 490, 637), (504, 517, 514, 503), (501, 515, 517, 504), (505, 513, 516, 506), (506, 516, 515, 501), (502, 520, 518, 486), (486, 518, 519, 500), (500, 519, 513, 505), (502, 503, 514, 520), (519, 527, 524, 513), (511, 523, 521, 507), (509, 522, 525, 514), (520, 528, 526, 518), (513, 524, 523, 511), (514, 525, 528, 520), (518, 526, 527, 519), (507, 521, 522, 509), (523, 531, 529, 521), (524, 532, 531, 523), (525, 533, 536, 528), (528, 536, 534, 526), (522, 530, 533, 525), (521, 529, 530, 522), (527, 535, 532, 524), (526, 534, 535, 527), (535, 543, 540, 532), (534, 542, 543, 535), (531, 539, 537, 529), (532, 540, 539, 531), (533, 541, 544, 536), (536, 544, 542, 534), (530, 538, 541, 533), (529, 537, 538, 530), (543, 551, 548, 540), (542, 550, 551, 543), (539, 547, 545, 537), (540, 548, 547, 539), (541, 549, 552, 544), (544, 552, 550, 542), (538, 546, 549, 541), (537, 545, 546, 538), (552, 560, 558, 550), (546, 554, 557, 549), (545, 553, 554, 546), (551, 559, 556, 548), (550, 558, 559, 551), (547, 555, 553, 545), (548, 556, 555, 547), (549, 557, 560, 552), (556, 564, 563, 555), (557, 565, 568, 560), (560, 568, 566, 558), (554, 562, 565, 557), (553, 561, 562, 554), (559, 567, 564, 556), (558, 566, 567, 559), (555, 563, 561, 553), (601, 572, 571, 600), (603, 573, 576, 602), (602, 576, 574, 604), (605, 570, 573, 603), (606, 569, 570, 605), (607, 575, 572, 601), (604, 574, 575, 607), (600, 571, 569, 606), (572, 608, 609, 571), (574, 582, 583, 575), (571, 579, 577, 569), (573, 581, 584, 576), (576, 584, 582, 574), (570, 578, 581, 573), (569, 577, 578, 570), (577, 585, 586, 578), (575, 610, 608, 572), (582, 590, 591, 583), (579, 587, 585, 577), (591, 616, 613, 583), (581, 589, 592, 584), (584, 592, 590, 582), (578, 586, 589, 581), (622, 597, 599, 615), (587, 633, 635, 585), (623, 596, 593, 632), (592, 617, 624, 590), (590, 624, 618, 591), (586, 634, 625, 589), (616, 598, 596, 623), (583, 613, 610, 575), (563, 600, 606, 561), (566, 604, 607, 567), (567, 607, 601, 564), (561, 606, 605, 562), (562, 605, 603, 565), (568, 602, 604, 566), (565, 603, 602, 568), (564, 601, 600, 563), (610, 619, 588, 608), (612, 620, 622, 615), (608, 588, 580, 609), (616, 623, 621, 613), (609, 580, 620, 612), (579, 612, 615, 587), (585, 635, 634, 586), (571, 609, 612, 579), (621, 629, 626, 619), (631, 594, 597, 622), (619, 626, 614, 588), (620, 628, 631, 622), (588, 614, 611, 580), (623, 632, 629, 621), (589, 625, 617, 592), (613, 621, 619, 610), (615, 599, 633, 587), (626, 629, 627, 614), (614, 627, 628, 611), (629, 632, 630, 627), (627, 630, 631, 628), (630, 595, 594, 631), (632, 593, 595, 630), (591, 618, 598, 616), (580, 611, 628, 620), (593, 596, 598, 618, 624, 617, 625, 634, 635, 633, 599, 597, 594, 595), (466, 641, 637, 482), (468, 639, 642, 469), (469, 642, 641, 466), (464, 647, 651, 640), (482, 637, 638, 467), (640, 651, 644, 485), (464, 640, 639, 468), (467, 638, 636, 481), (646, 655, 656, 647), (649, 658, 657, 648), (647, 656, 659, 651), (643, 652, 654, 645), (481, 648, 646, 465), (488, 645, 649, 636), (636, 649, 648, 481), (485, 644, 643, 483), (656, 663, 666, 659), (652, 650, 661, 654), (657, 664, 662, 655), (654, 661, 665, 658), (644, 653, 652, 643), (651, 659, 653, 644), (645, 654, 658, 649), (648, 657, 655, 646), (661, 669, 673, 665), (666, 674, 668, 660), (660, 668, 667, 650), (662, 670, 671, 663), (658, 665, 664, 657), (655, 662, 663, 656), (653, 660, 650, 652), (659, 666, 660, 653), (668, 676, 675, 667), (670, 678, 679, 671), (673, 681, 680, 672), (671, 679, 682, 674), (664, 672, 670, 662), (650, 667, 669, 661), (663, 671, 674, 666), (665, 673, 672, 664), (681, 689, 688, 680), (679, 687, 691, 682), (675, 683, 685, 677), (680, 688, 686, 678), (674, 682, 676, 668), (669, 677, 681, 673), (672, 680, 678, 670), (667, 675, 677, 669), (691, 716, 715, 684), (684, 693, 736, 746, 739, 683), (686, 695, 696, 687), (689, 698, 697, 688), (678, 686, 687, 679), (676, 684, 683, 675), (682, 691, 684, 676), (677, 685, 689, 681), (693, 701, 738, 736), (695, 734, 743, 735, 704, 696), (698, 706, 705, 697), (696, 704, 707, 700), (685, 694, 698, 689), (688, 697, 695, 686), (683, 739, 745, 741, 694, 685), (687, 696, 700, 691), (706, 713, 712, 705), (704, 711, 714, 707), (737, 744, 709, 702), (705, 712, 733, 732), (700, 707, 701, 693), (694, 702, 706, 698), (697, 705, 732, 742, 734, 695), (741, 737, 702, 694), (735, 731, 711, 704), (701, 708, 740, 738), (707, 714, 708, 701), (702, 709, 713, 706), (715, 719, 721, 717), (684, 715, 717, 693), (693, 717, 718, 700), (700, 718, 716, 691), (722, 726, 724, 720), (716, 720, 719, 715), (718, 722, 720, 716), (717, 721, 722, 718), (723, 727, 729, 725), (721, 725, 726, 722), (719, 723, 725, 721), (720, 724, 723, 719), (728, 730, 729, 727), (724, 728, 727, 723), (726, 730, 728, 724), (725, 729, 730, 726), (703, 710, 731, 735), (732, 733, 710, 703), (732, 703, 734, 742), (692, 690, 737, 741), (734, 703, 735, 743), (736, 738, 690, 692), (739, 692, 741, 745), (736, 692, 739, 746), (690, 699, 744, 737), (738, 740, 699, 690), (748, 827, 825, 712), (747, 744, 699, 749), (750, 749, 699, 740), (751, 754, 755, 750), (708, 751, 750, 740), (731, 777, 779, 750), (749, 803, 802, 747), (709, 744, 747, 748), (712, 713, 709, 748), (711, 751, 708, 714), (754, 758, 759, 755), (750, 755, 752, 731), (711, 753, 754, 751), (731, 752, 753, 711), (757, 761, 762, 758), (753, 757, 758, 754), (755, 759, 756, 752), (752, 756, 757, 753), (763, 767, 764, 760), (759, 763, 760, 756), (756, 760, 761, 757), (758, 762, 763, 759), (766, 770, 771, 767), (760, 764, 765, 761), (762, 766, 767, 763), (761, 765, 766, 762), (771, 775, 772, 768), (765, 769, 770, 766), (767, 771, 768, 764), (764, 768, 769, 765), (773, 772, 775, 774), (768, 772, 773, 769), (770, 774, 775, 771), (769, 773, 774, 770), (779, 783, 782, 778), (750, 779, 778, 749), (710, 776, 777, 731), (749, 778, 776, 710), (781, 785, 787, 783), (778, 782, 780, 776), (777, 781, 783, 779), (776, 780, 781, 777), (784, 788, 789, 785), (780, 784, 785, 781), (783, 787, 786, 782), (782, 786, 784, 780), (791, 795, 794, 790), (787, 791, 790, 786), (786, 790, 788, 784), (785, 789, 791, 787), (793, 797, 799, 795), (790, 794, 792, 788), (789, 793, 795, 791), (788, 792, 793, 789), (797, 796, 798, 799), (792, 796, 797, 793), (795, 799, 798, 794), (794, 798, 796, 792), (802, 806, 805, 801), (747, 802, 801, 733), (733, 801, 800, 710), (710, 800, 803, 749), (804, 808, 811, 807), (800, 804, 807, 803), (801, 805, 804, 800), (803, 807, 806, 802), (811, 815, 814, 810), (805, 809, 808, 804), (807, 811, 810, 806), (806, 810, 809, 805), (812, 816, 819, 815), (810, 814, 813, 809), (808, 812, 815, 811), (809, 813, 812, 808), (816, 820, 823, 819), (813, 817, 816, 812), (815, 819, 818, 814), (814, 818, 817, 813), (821, 822, 823, 820), (817, 821, 820, 816), (819, 823, 822, 818), (818, 822, 821, 817), (827, 831, 829, 825), (712, 825, 824, 733), (747, 826, 827, 748), (733, 824, 826, 747), (829, 833, 832, 828), (825, 829, 828, 824), (826, 830, 831, 827), (824, 828, 830, 826), (834, 838, 839, 835), (830, 834, 835, 831), (828, 832, 834, 830), (831, 835, 833, 829), (839, 843, 841, 837), (832, 836, 838, 834), (835, 839, 837, 833), (833, 837, 836, 832), (842, 846, 847, 843), (837, 841, 840, 836), (838, 842, 843, 839), (836, 840, 842, 838), (847, 846, 844, 845), (840, 844, 846, 842), (843, 847, 845, 841), (841, 845, 844, 840)])
me_cube.materials.append(mat_material)
me_cube.use_remesh_preserve_volume = False
me_cube.use_remesh_preserve_attributes = False
me_cube.use_mirror_vertex_groups = False
me_cube.update()
arm_armature = bpy.data.armatures.new('Armature')  # bones are not reproduced

# ---- objects
ob_armature = bpy.data.objects.new('Armature', arm_armature)
ob_cube = bpy.data.objects.new('Cube', me_cube)

# ---- transforms, parenting, visibility, modifiers, constraints
ob_armature.location = (0.0, 0.0, 2.509)
ob_armature.scale = (0.1, 0.1, 0.1)
ob_armature.show_in_front = True
ob_armature.lineart.crease_threshold = 0.0
ob_cube.parent = ob_armature
ob_cube.matrix_parent_inverse = Matrix(((10.0, 0.0, 0.0, 0.0), (0.0, 10.0, 0.0, 0.0), (0.0, 0.0, 10.0, 0.0), (0.0, 0.0, 0.0, 1.0)))
ob_cube.location = (-0.000108, -0.0441, -0.1124)
ob_cube.scale = (0.1, 0.1, 0.1)
ob_cube.lock_rotations_4d = False
ob_cube.empty_display_type = 'ARROWS'
ob_cube.lineart.crease_threshold = 0.0
_vg = ob_cube.vertex_groups.new(name='Spine1')
for _i, _w in zip([56, 58, 62, 63, 64, 65, 66, 67, 68, 69, 73, 74, 75, 76, 77, 78, 79, 80, 81, 484, 486, 493, 494, 495, 496, 497, 498, 499, 500, 501, 502, 503, 504, 505, 506, 511, 512, 513, 514, 515, 516, 517, 518, 519, 520], [0.08208, 0.6695, 0.08301, 0.0794, 0.06224, 0.07495, 0.6457, 0.6874, 0.814, 0.6997, 0.02819, 0.03949, 0.1442, 0.1138, 0.02042, 0.1591, 0.1528, 0.1903, 0.1471, 0.08362, 0.6713, 0.08353, 0.01131, 0.08248, 0.07248, 0.05624, 0.0751, 0.06653, 0.6464, 0.9302, 0.6913, 0.8097, 0.8777, 0.6999, 0.7376, 0.02821, 0.03951, 0.1443, 0.1137, 0.02042, 0.1591, 0.3148, 0.1531, 0.1905, 0.1476]): _vg.add([_i], _w, 'REPLACE')
_vg = ob_cube.vertex_groups.new(name='Spine2')
for _i, _w in zip([55, 56, 57, 58, 59, 60, 61, 62, 63, 64, 65, 66, 67, 68, 69, 80, 199, 483, 484, 485, 486, 487, 488, 489, 490, 491, 492, 493, 494, 495, 496, 497, 498, 499, 500, 502, 503, 504, 505, 506, 519, 639, 642], [0.01071, 0.7644, 0.03266, 0.1073, 0.0134, 0.07294, 0.1231, 0.7252, 0.7736, 0.8638, 0.7794, 0.09071, 0.1134, 0.0908, 0.07491, 0.002816, 0.02482, 0.01047, 0.7614, 0.03252, 0.106, 0.0339, 0.01289, 0.07221, 0.06609, 0.1231, 0.1147, 0.7242, 0.9334, 0.7673, 0.8425, 0.8847, 0.7791, 0.8104, 0.09028, 0.1109, 0.09296, 0.07528, 0.0748, 0.05142, 0.002497, 0.02481, 0.02112]): _vg.add([_i], _w, 'REPLACE')
_vg = ob_cube.vertex_groups.new(name='Spine3')
for _i, _w in zip([45, 46, 57, 59, 60, 61, 62, 63, 64, 65, 198, 199, 467, 468, 469, 482, 485, 487, 488, 489, 490, 491, 492, 493, 494, 495, 496, 497, 498, 499, 637, 638, 639, 642], [0.03086, 0.05318, 0.02315, 0.02618, 0.693, 0.4746, 0.007632, 0.01272, 0.03115, 0.06094, 0.1632, 0.159, 0.03101, 0.05318, 0.06835, 0.02372, 0.02321, 0.8441, 0.02657, 0.6948, 0.7441, 0.4746, 0.5617, 0.008499, 0.005196, 0.01867, 0.04699, 0.02965, 0.06106, 0.05874, 0.1666, 0.1636, 0.159, 0.2145]): _vg.add([_i], _w, 'REPLACE')
_vg = ob_cube.vertex_groups.new(name='Spine4')
for _i, _w in zip([38, 39, 42, 44, 45, 46, 47, 48, 49, 50, 51, 52, 53, 54, 60, 61, 198, 199, 457, 458, 462, 463, 465, 466, 467, 468, 469, 470, 471, 472, 473, 474, 475, 476, 477, 478, 479, 480, 481, 482, 487, 489, 490, 491, 492, 637, 638, 639, 641, 642], [0.06074, 0.868, 0.05005, 0.07812, 0.7133, 0.2102, 0.7882, 0.7755, 0.06519, 0.0854, 0.8081, 0.1066, 0.8644, 0.07358, 0.05695, 0.008606, 0.2263, 0.07843, 0.06074, 0.868, 0.05005, 0.03885, 0.07812, 0.9381, 0.7132, 0.2102, 0.2517, 0.7882, 0.7755, 0.06519, 0.0854, 0.8081, 0.8852, 0.09425, 0.1066, 0.8644, 0.88, 0.06973, 0.07358, 0.8414, 0.08279, 0.05633, 0.1058, 0.008608, 0.01956, 0.6012, 0.2261, 0.07843, 0.9828, 0.09543]): _vg.add([_i], _w, 'REPLACE')
_vg = ob_cube.vertex_groups.new(name='Neck1')
for _i, _w in zip([1, 5, 6, 9, 35, 36, 42, 49, 50, 51, 52, 53, 407, 411, 412, 415, 416, 452, 453, 454, 455, 462, 463, 472, 473, 474, 475, 476, 477, 478], [0.005782, 0.0349, 0.02731, 0.01565, 0.1145, 0.06446, 0.2281, 0.01952, 0.2037, 0.001323, 0.5169, 0.04029, 0.005782, 0.0349, 0.02731, 0.01565, 0.01695, 0.1145, 0.1178, 0.06446, 0.06553, 0.2281, 0.2558, 0.01952, 0.2037, 0.001323, 0.0258, 0.6397, 0.5169, 0.04029]): _vg.add([_i], _w, 'REPLACE')
_vg = ob_cube.vertex_groups.new(name='Neck2')
for _i, _w in zip([0, 1, 3, 4, 5, 6, 7, 8, 9, 10, 11, 12, 15, 17, 19, 20, 21, 22, 23, 24, 25, 26, 27, 28, 29, 30, 31, 34, 35, 36, 37, 38, 39, 40, 41, 42, 45, 47, 48, 49, 50, 51, 52, 406, 407, 409, 410, 411, 412, 413, 414, 415, 416, 417, 418, 419, 422, 425, 426, 429, 430, 431, 432, 433, 434, 435, 436, 437, 438, 439, 440, 441, 442, 443, 444, 445, 448, 451, 452, 453, 454, 455, 456, 457, 458, 459, 460, 461, 462, 463, 467, 470, 471, 472, 473, 474, 476, 477, 479, 480], [0.254, 0.2767, 0.04193, 0.3227, 0.3043, 0.3464, 0.05656, 0.007892, 0.3138, 0.1854, 0.09599, 0.06529, 0.02007, 0.03176, 0.05255, 0.1677, 0.08857, 0.05857, 0.1483, 0.3191, 0.2985, 0.06127, 0.0929, 0.1115, 0.00905, 0.03446, 0.05595, 0.005698, 0.3278, 0.301, 0.7368, 0.8411, 0.08241, 0.119, 0.1447, 0.4633, 0.005866, 0.09784, 0.1107, 0.8347, 0.5945, 0.05872, 0.3322, 0.254, 0.2767, 0.04193, 0.3227, 0.3043, 0.3464, 0.05656, 0.007892, 0.3138, 0.2879, 0.1854, 0.09599, 0.06529, 0.02007, 0.03176, 0.02909, 0.05255, 0.05029, 0.1677, 0.1624, 0.08857, 0.08597, 0.05857, 0.05665, 0.1483, 0.3191, 0.2985, 0.06127, 0.0929, 0.1115, 0.00905, 0.03446, 0.05595, 0.005698, 0.0008038, 0.3278, 0.3307, 0.301, 0.289, 0.7368, 0.8411, 0.08241, 0.119, 0.1447, 0.1451, 0.4633, 0.5417, 0.005865, 0.09784, 0.1107, 0.8347, 0.5945, 0.05872, 0.2268, 0.3322, 0.07671, 0.8695]): _vg.add([_i], _w, 'REPLACE')
_vg = ob_cube.vertex_groups.new(name='Head')
for _i, _w in zip([0, 1, 2, 3, 4, 5, 6, 7, 8, 9, 10, 11, 12, 13, 14, 15, 16, 17, 18, 19, 20, 21, 22, 23, 24, 25, 26, 27, 28, 29, 30, 31, 32, 33, 34, 35, 36, 37, 38, 40, 41, 42, 49, 50, 52, 406, 407, 408, 409, 410, 411, 412, 413, 414, 415, 416, 417, 418, 419, 420, 421, 422, 423, 424, 425, 426, 427, 428, 429, 430, 431, 432, 433, 434, 435, 436, 437, 438, 439, 440, 441, 442, 443, 444, 445, 446, 447, 448, 449, 450, 451, 452, 453, 454, 455, 456, 457, 459, 460, 461, 462, 463, 472, 473, 476, 477, 480], [0.737, 0.6874, 0.9863, 0.9507, 0.6446, 0.6386, 0.6034, 0.9502, 0.9734, 0.6448, 0.8004, 0.8967, 0.9299, 0.9836, 0.9738, 0.9627, 0.9932, 0.956, 0.9805, 0.9484, 0.8152, 0.9037, 0.9367, 0.8458, 0.6648, 0.6817, 0.9389, 0.9028, 0.8815, 0.9705, 0.9559, 0.9406, 0.9923, 0.9819, 0.9702, 0.5308, 0.619, 0.23, 0.08755, 0.9002, 0.8542, 0.2533, 0.05691, 0.1049, 0.01666, 0.737, 0.6874, 0.9863, 0.9507, 0.6446, 0.6386, 0.6034, 0.9502, 0.9734, 0.6448, 0.6701, 0.8004, 0.8967, 0.9299, 0.9836, 0.9738, 0.9627, 0.9932, 0.995, 0.956, 0.9574, 0.9805, 0.9823, 0.9484, 0.9493, 0.8152, 0.82, 0.9037, 0.9062, 0.9367, 0.9386, 0.8458, 0.6648, 0.6817, 0.9389, 0.9028, 0.8815, 0.9705, 0.9559, 0.9406, 0.9923, 0.9819, 0.9702, 0.9963, 0.9847, 0.9728, 0.5308, 0.5255, 0.619, 0.63, 0.23, 0.08755, 0.9002, 0.8542, 0.8488, 0.2533, 0.1537, 0.05691, 0.1049, 0.01131, 0.01666, 0.05326]): _vg.add([_i], _w, 'REPLACE')
_vg = ob_cube.vertex_groups.new(name='Shoulder.L')
for _i, _w in zip([43, 44, 45, 46, 47, 48, 51, 53, 54, 55, 56, 57, 59, 60, 61, 62, 63, 65, 197, 198, 199, 200, 201, 202, 203, 204, 205, 206, 207, 209, 468, 469, 482, 490, 491, 492, 637, 639, 642], [0.4802, 0.6964, 0.1852, 0.513, 0.08091, 0.07872, 0.06177, 0.02716, 0.7479, 0.8326, 0.08433, 0.4762, 0.8275, 0.1505, 0.1919, 0.08002, 0.07802, 0.01092, 0.8529, 0.5572, 0.4953, 0.4629, 0.1045, 0.07959, 0.1116, 0.09731, 0.06502, 0.1198, 0.1117, 0.07286, 0.02588, 0.1423, 0.03997, 0.02405, 0.02105, 0.07714, 0.1027, 0.03454, 0.1314]): _vg.add([_i], _w, 'REPLACE')
_vg = ob_cube.vertex_groups.new(name='UpperArm.L')
for _i, _w in zip([43, 44, 46, 54, 55, 57, 59, 61, 62, 197, 199, 200, 201, 202, 203, 204, 205, 206, 207, 208, 209, 210, 211, 212, 213, 214, 215, 216, 217, 218, 219, 220, 221, 222, 223, 224, 225, 226, 227, 228, 229, 230, 231, 232, 492], [0.4928, 0.2091, 0.06123, 0.1616, 0.1214, 0.4287, 0.09158, 0.07356, 0.04372, 0.1054, 0.07264, 0.51, 0.8892, 0.909, 0.8779, 0.8894, 0.9296, 0.866, 0.8794, 0.4974, 0.9198, 0.9701, 0.9682, 0.9676, 0.9647, 0.9676, 0.9635, 0.9677, 0.9629, 0.4983, 0.4965, 0.4968, 0.498, 0.4972, 0.4968, 0.5007, 0.02049, 0.01006, 0.02761, 0.03463, 0.01903, 0.03485, 0.02594, 0.01508, 0.0004408]): _vg.add([_i], _w, 'REPLACE')
_vg = ob_cube.vertex_groups.new(name='LowerArm.L')
for _i, _w in zip([208, 210, 211, 212, 213, 214, 215, 216, 217, 218, 219, 220, 221, 222, 223, 224, 225, 226, 227, 228, 229, 230, 231, 232, 233, 234, 235, 236, 237, 238, 239, 240, 243, 244, 245, 246, 247], [0.5017, 0.0009564, 0.005306, 0.004685, 0.01004, 0.007588, 0.01052, 0.00436, 0.01506, 0.5009, 0.5025, 0.5031, 0.5019, 0.5024, 0.5025, 0.4986, 0.9377, 0.9441, 0.9396, 0.9584, 0.9738, 0.9536, 0.9512, 0.9505, 0.07583, 0.07156, 0.2728, 0.948, 0.8888, 0.9006, 0.7045, 0.219, 0.05995, 0.07305, 0.08374, 0.1018, 0.08792]): _vg.add([_i], _w, 'REPLACE')
_vg = ob_cube.vertex_groups.new(name='Hand.L')
for _i, _w in zip([225, 233, 234, 235, 236, 237, 238, 239, 240, 241, 242, 243, 244, 245, 246, 247, 248, 249, 250, 252, 253, 254, 255, 256, 260, 261, 263, 264, 267, 268, 271, 289, 290, 291, 292, 293, 294, 295, 296, 297, 299, 300, 301, 302, 303, 304, 306, 358], [0.002083, 0.8927, 0.8653, 0.7054, 0.04631, 0.108, 0.09042, 0.2795, 0.723, 0.6785, 0.07812, 0.7238, 0.8583, 0.7086, 0.7495, 0.7046, 0.05905, 0.146, 0.198, 0.1811, 0.6058, 0.09167, 0.1647, 0.1831, 0.116, 0.1832, 0.03599, 0.1016, 0.08104, 0.0723, 0.0698, 0.0002256, 0.1466, 0.05158, 0.3112, 0.06425, 0.07899, 0.08077, 0.004756, 0.5269, 0.1848, 0.1849, 0.1133, 0.03467, 0.5415, 0.3657, 0.01482, 0.0002015]): _vg.add([_i], _w, 'REPLACE')
_vg = ob_cube.vertex_groups.new(name='Hand.L.001')
for _i, _w in zip([248, 253, 254, 257, 258, 259, 261, 262, 265, 266, 268, 269, 272, 289, 290, 292, 293, 296, 298, 300, 301, 307, 308, 309, 310, 311, 312, 313, 314, 317, 334, 335, 337, 358], [0.01183, 0.0567, 0.1162, 0.0197, 0.01505, 0.1041, 0.1357, 0.5667, 0.3749, 0.236, 0.08767, 0.4206, 0.3421, 0.5587, 0.008692, 0.1382, 0.5497, 0.1318, 0.278, 0.004025, 0.4536, 0.02556, 0.5223, 0.3202, 0.748, 0.1647, 0.08758, 0.8309, 0.04498, 0.0104, 0.03934, 0.14, 0.04228, 0.005497]): _vg.add([_i], _w, 'REPLACE')
_vg = ob_cube.vertex_groups.new(name='Hand.L.002')
for _i, _w in zip([254, 258, 259, 262, 265, 266, 269, 272, 289, 293, 296, 298, 301, 308, 309, 310, 311, 312, 313, 314, 315, 316, 317, 318, 319, 320, 321], [0.03599, 0.002725, 0.1024, 0.2369, 0.356, 0.2594, 0.5174, 0.3822, 0.06459, 0.04902, 0.01157, 0.04422, 0.02126, 0.05773, 0.4585, 0.1571, 0.812, 0.8903, 0.1035, 0.7623, 0.8507, 0.9118, 0.8525, 0.1575, 0.1226, 0.08109, 0.1111]): _vg.add([_i], _w, 'REPLACE')
_vg = ob_cube.vertex_groups.new(name='Hand.L.003')
for _i, _w in zip([314, 315, 316, 317, 318, 319, 320, 321, 322, 323, 324, 325, 326, 327, 328, 329, 330, 331, 332, 333], [0.1832, 0.136, 0.08282, 0.1142, 0.8244, 0.869, 0.9152, 0.8794, 0.8416, 0.8391, 0.8867, 0.8518, 0.5013, 0.2033, 0.1238, 0.1812, 0.1153, 0.09859, 0.07568, 0.004664]): _vg.add([_i], _w, 'REPLACE')
_vg = ob_cube.vertex_groups.new(name='Hand.L.004')
for _i, _w in zip([322, 323, 324, 325, 326, 327, 328, 329, 330, 331, 332, 333], [0.1494, 0.1558, 0.111, 0.1439, 0.497, 0.7956, 0.8758, 0.8179, 0.8843, 0.901, 0.924, 0.9726]): _vg.add([_i], _w, 'REPLACE')
_vg = ob_cube.vertex_groups.new(name='Hand.L.005')
for _i, _w in zip([248, 250, 257, 261, 268, 289, 292, 293, 295, 296, 298, 301, 302, 305, 307, 308, 310, 334, 335, 336, 337, 338, 339, 340, 358, 361], [0.1369, 0.03006, 0.2753, 0.1208, 0.2145, 0.1813, 0.06675, 0.09032, 0.01822, 0.02462, 0.05211, 0.06727, 0.02578, 0.02042, 0.4481, 0.04736, 0.03117, 0.6658, 0.5785, 0.8049, 0.07895, 0.0738, 0.05304, 0.01586, 0.07287, 0.06124]): _vg.add([_i], _w, 'REPLACE')
_vg = ob_cube.vertex_groups.new(name='Hand.L.006')
for _i, _w in zip([257, 268, 289, 293, 296, 298, 307, 308, 334, 335, 336, 337, 338, 339, 340, 341, 342, 343, 344, 345], [0.008675, 0.0118, 0.06895, 0.01259, 0.04117, 0.09979, 0.03327, 0.1933, 0.09002, 0.1995, 0.1001, 0.8473, 0.5926, 0.6513, 0.8136, 0.8691, 0.2058, 0.1942, 0.1222, 0.09349]): _vg.add([_i], _w, 'REPLACE')
_vg = ob_cube.vertex_groups.new(name='Hand.L.007')
for _i, _w in zip([334, 338, 339, 340, 341, 342, 343, 344, 345, 346, 347, 348, 349, 350, 351, 352, 353, 354, 355, 356, 357], [0.0008327, 0.3093, 0.2773, 0.1492, 0.1221, 0.7627, 0.7843, 0.8711, 0.9042, 0.9702, 0.9771, 0.9927, 0.9956, 0.9556, 0.9641, 0.9804, 0.9873, 0.2743, 0.3293, 0.09978, 0.2892]): _vg.add([_i], _w, 'REPLACE')
_vg = ob_cube.vertex_groups.new(name='Hand.L.008')
for _i, _w in zip([350, 351, 354, 355, 356, 357], [0.02771, 0.01409, 0.7246, 0.6696, 0.9, 0.7101]): _vg.add([_i], _w, 'REPLACE')
_vg = ob_cube.vertex_groups.new(name='Hand.L.009')
for _i, _w in zip([248, 253, 257, 261, 268, 289, 290, 291, 292, 293, 300, 301, 307, 334, 358, 359, 361, 362, 366], [0.05956, 0.101, 0.1214, 0.3441, 0.3842, 0.04295, 0.0751, 0.06835, 0.278, 0.07057, 0.06235, 0.09936, 0.003807, 0.09681, 0.4431, 0.07291, 0.01212, 0.06308, 0.01597]): _vg.add([_i], _w, 'REPLACE')
_vg = ob_cube.vertex_groups.new(name='Hand.L.010')
for _i, _w in zip([248, 250, 253, 257, 261, 263, 268, 290, 291, 292, 295, 298, 299, 300, 302, 305, 306, 307, 334, 336, 358, 359, 360, 361, 362, 363, 364, 365, 366, 367, 368, 369, 370, 371, 372, 373, 374, 375, 382, 384], [0.09098, 0.01367, 0.001698, 0.1719, 0.07235, 0.002732, 0.1219, 0.1035, 0.2203, 0.04537, 0.07855, 0.007237, 0.01222, 0.06779, 0.131, 0.2195, 0.006541, 0.2645, 0.01586, 0.0174, 0.341, 0.7253, 0.8483, 0.8563, 0.8345, 0.8996, 0.9698, 0.969, 0.8209, 0.861, 0.9365, 0.935, 0.105, 0.08153, 0.04788, 0.02638, 0.03525, 0.007653, 0.06554, 0.01423]): _vg.add([_i], _w, 'REPLACE')
_vg = ob_cube.vertex_groups.new(name='Hand.L.011')
for _i, _w in zip([362, 363, 366, 367, 368, 369, 370, 371, 372, 373, 374, 375, 376, 377, 378, 379, 381], [0.04589, 0.03037, 0.08789, 0.08251, 0.047, 0.05106, 0.6012, 0.6656, 0.7849, 0.8315, 0.2628, 0.2311, 0.1491, 0.1348, 0.09407, 0.07249, 0.06887]): _vg.add([_i], _w, 'REPLACE')
_vg = ob_cube.vertex_groups.new(name='Hand.L.012')
for _i, _w in zip([366, 367, 370, 371, 372, 373, 374, 375, 376, 377, 378, 379, 380, 381], [0.02997, 0.01385, 0.288, 0.2503, 0.1658, 0.13, 0.6924, 0.739, 0.8407, 0.8576, 0.8929, 0.918, 0.9731, 0.9233]): _vg.add([_i], _w, 'REPLACE')
_vg = ob_cube.vertex_groups.new(name='Hand.L.013')
for _i, _w in zip([241, 243, 246, 247, 248, 250, 252, 253, 255, 256, 257, 260, 261, 263, 264, 267, 268, 270, 271, 290, 291, 292, 294, 295, 296, 297, 298, 299, 300, 301, 302, 303, 304, 305, 306, 307, 358, 359, 360, 382, 383, 384, 385, 386, 387, 388, 389, 390], [0.05625, 0.1436, 0.1216, 0.1642, 0.3643, 0.2258, 0.6925, 0.1111, 0.7346, 0.7053, 0.2081, 0.7335, 0.08972, 0.7912, 0.7318, 0.742, 0.05911, 0.6842, 0.7306, 0.5517, 0.5412, 0.1213, 0.04768, 0.6812, 0.06307, 0.1285, 0.0367, 0.6182, 0.5607, 0.02795, 0.6964, 0.2486, 0.05494, 0.6754, 0.7219, 0.1096, 0.05632, 0.1354, 0.1147, 0.6899, 0.3015, 0.8881, 0.8483, 0.1011, 0.02779, 0.07177, 0.04389, 0.04016]): _vg.add([_i], _w, 'REPLACE')
_vg = ob_cube.vertex_groups.new(name='Hand.L.014')
for _i, _w in zip([252, 255, 256, 260, 263, 264, 267, 270, 271, 290, 291, 300, 305, 306, 382, 383, 384, 385, 386, 387, 388, 389, 390, 391, 392, 393, 394], [0.04089, 0.02695, 0.03933, 0.07237, 0.1042, 0.1021, 0.1108, 0.2417, 0.1401, 0.04849, 0.06337, 0.05341, 0.002651, 0.1929, 0.1567, 0.6534, 0.05185, 0.1254, 0.5491, 0.6924, 0.6908, 0.7724, 0.2685, 0.223, 0.194, 0.1515, 0.0002513]): _vg.add([_i], _w, 'REPLACE')
_vg = ob_cube.vertex_groups.new(name='Hand.L.015')
for _i, _w in zip([382, 386, 387, 388, 389, 390, 391, 392, 393, 394, 395, 396, 397, 398, 399, 400, 401, 402, 403, 404, 405], [0.02713, 0.3236, 0.2607, 0.2304, 0.1783, 0.6561, 0.7479, 0.7752, 0.8339, 0.7317, 0.8365, 0.8353, 0.8914, 0.3132, 0.1999, 0.2169, 0.1291, 0.1579, 0.0898, 0.1296, 0.01153]): _vg.add([_i], _w, 'REPLACE')
_vg = ob_cube.vertex_groups.new(name='Hand.L.016')
for _i, _w in zip([394, 395, 396, 397, 398, 399, 400, 401, 402, 403, 404, 405], [0.2387, 0.1516, 0.1532, 0.1034, 0.6754, 0.7967, 0.7797, 0.87, 0.8377, 0.9081, 0.8673, 0.9686]): _vg.add([_i], _w, 'REPLACE')
_vg = ob_cube.vertex_groups.new(name='Hand.L.017')
for _i, _w in zip([234, 240, 241, 242, 243, 245, 248, 249, 250, 251, 252, 253, 254, 257, 258, 259, 260, 262, 265, 266, 269, 272, 273, 274, 275, 276, 293, 294, 295, 296, 297, 298, 299, 301, 302, 303, 304, 307, 308, 309], [0.0192, 0.03618, 0.1473, 0.4497, 0.02705, 0.1602, 0.221, 0.6717, 0.4399, 0.9251, 0.009084, 0.03919, 0.7062, 0.1207, 0.7323, 0.7248, 0.004279, 0.1351, 0.2215, 0.4446, 0.008211, 0.2289, 0.1209, 0.1315, 0.1008, 0.1009, 0.09519, 0.7843, 0.07368, 0.6191, 0.2498, 0.4197, 0.09934, 0.138, 0.0327, 0.123, 0.4837, 0.05587, 0.1352, 0.1804]): _vg.add([_i], _w, 'REPLACE')
_vg = ob_cube.vertex_groups.new(name='Hand.L.018')
for _i, _w in zip([234, 241, 242, 245, 249, 251, 258, 259, 273, 274, 275, 276, 277, 278, 279, 280, 297, 304], [0.001113, 0.0786, 0.4573, 0.003528, 0.1613, 0.04509, 0.1736, 0.008225, 0.8049, 0.7581, 0.8322, 0.8089, 0.05165, 0.04949, 0.06837, 0.02956, 0.02271, 0.05061]): _vg.add([_i], _w, 'REPLACE')
_vg = ob_cube.vertex_groups.new(name='Hand.L.019')
for _i, _w in zip([273, 274, 275, 276, 277, 278, 279, 280, 281, 282, 283, 284, 285, 286, 287, 288], [0.05142, 0.08266, 0.06124, 0.07809, 0.9387, 0.9413, 0.923, 0.9541, 0.9849, 0.9827, 0.9774, 0.9837, 0.9983, 0.9986, 0.9969, 0.9983]): _vg.add([_i], _w, 'REPLACE')
_vg = ob_cube.vertex_groups.new(name='Shoulder.R')
for _i, _w in zip([46, 61, 199, 464, 465, 467, 468, 469, 470, 471, 474, 475, 478, 481, 482, 483, 484, 485, 488, 489, 490, 491, 492, 493, 495, 498, 636, 637, 638, 639, 640, 642, 643, 644, 645, 646, 647, 648, 649, 651], [0.1251, 0.08023, 0.1389, 0.4832, 0.697, 0.1855, 0.6002, 0.4737, 0.08205, 0.08055, 0.07032, 0.02143, 0.0511, 0.7483, 0.04202, 0.833, 0.08491, 0.48, 0.8275, 0.1496, 0.02491, 0.2366, 0.146, 0.0824, 0.07802, 0.02248, 0.8529, 0.1031, 0.5572, 0.5919, 0.4669, 0.472, 0.1045, 0.08006, 0.1116, 0.09747, 0.06543, 0.1199, 0.1117, 0.07341]): _vg.add([_i], _w, 'REPLACE')
_vg = ob_cube.vertex_groups.new(name='UpperArm.R')
for _i, _w in zip([464, 465, 468, 481, 483, 485, 488, 491, 492, 493, 636, 639, 640, 643, 644, 645, 646, 647, 648, 649, 650, 651, 652, 653, 654, 655, 656, 657, 658, 659, 660, 661, 662, 663, 664, 665, 666, 667, 668, 669, 670, 671, 672, 673, 674], [0.4928, 0.2091, 0.06123, 0.1616, 0.1214, 0.4287, 0.09157, 0.07356, 0.0004399, 0.04369, 0.1054, 0.07264, 0.51, 0.8892, 0.909, 0.8779, 0.8894, 0.9296, 0.866, 0.8794, 0.4974, 0.9198, 0.9701, 0.9682, 0.9676, 0.9647, 0.9676, 0.9635, 0.9677, 0.9629, 0.4983, 0.4965, 0.4968, 0.498, 0.4972, 0.4968, 0.5007, 0.02049, 0.01006, 0.02761, 0.03463, 0.01903, 0.03485, 0.02594, 0.01508]): _vg.add([_i], _w, 'REPLACE')
_vg = ob_cube.vertex_groups.new(name='LowerArm.R')
for _i, _w in zip([650, 652, 653, 654, 655, 656, 657, 658, 659, 660, 661, 662, 663, 664, 665, 666, 667, 668, 669, 670, 671, 672, 673, 674, 675, 676, 677, 678, 679, 680, 681, 682, 685, 686, 687, 688, 689], [0.5017, 0.0009564, 0.005306, 0.004685, 0.01004, 0.007588, 0.01052, 0.00436, 0.01506, 0.5009, 0.5025, 0.5031, 0.5019, 0.5024, 0.5025, 0.4986, 0.9377, 0.9441, 0.9396, 0.9584, 0.9738, 0.9536, 0.9512, 0.9505, 0.07583, 0.07156, 0.2728, 0.948, 0.8888, 0.9006, 0.7045, 0.219, 0.06031, 0.07305, 0.08374, 0.1018, 0.08804]): _vg.add([_i], _w, 'REPLACE')
_vg = ob_cube.vertex_groups.new(name='Hand.R')
for _i, _w in zip([667, 675, 676, 677, 678, 679, 680, 681, 682, 683, 684, 685, 686, 687, 688, 689, 690, 691, 692, 694, 695, 696, 697, 698, 699, 702, 703, 705, 706, 709, 710, 713, 731, 732, 733, 734, 735, 736, 737, 738, 739, 741, 742, 743, 744, 745, 746, 748, 800], [0.002103, 0.893, 0.8654, 0.7058, 0.04633, 0.108, 0.09048, 0.2797, 0.723, 0.6825, 0.07834, 0.7299, 0.8583, 0.7086, 0.7501, 0.7075, 0.06109, 0.146, 0.2037, 0.1898, 0.6054, 0.09085, 0.1654, 0.1878, 0.000579, 0.1218, 0.1826, 0.03674, 0.1048, 0.08473, 0.07203, 0.0721, 0.0006367, 0.1464, 0.05148, 0.31, 0.06499, 0.08028, 0.08625, 0.005942, 0.5377, 0.1991, 0.1849, 0.1098, 0.04031, 0.5689, 0.3694, 0.01785, 4.458e-05]): _vg.add([_i], _w, 'REPLACE')
_vg = ob_cube.vertex_groups.new(name='Hand.R.001')
for _i, _w in zip([690, 695, 696, 699, 700, 701, 703, 704, 707, 708, 710, 711, 714, 731, 732, 734, 735, 738, 740, 742, 743, 749, 750, 751, 752, 753, 754, 755, 756, 759, 776, 777, 779, 800], [0.0119, 0.05821, 0.1179, 0.01972, 0.01552, 0.1043, 0.1371, 0.5823, 0.3768, 0.2365, 0.08804, 0.4245, 0.3446, 0.5561, 0.01013, 0.1422, 0.5411, 0.1319, 0.2781, 0.005392, 0.4638, 0.02554, 0.5226, 0.3204, 0.7475, 0.1654, 0.08772, 0.8309, 0.04492, 0.01039, 0.03933, 0.1394, 0.0422, 0.005756]): _vg.add([_i], _w, 'REPLACE')
_vg = ob_cube.vertex_groups.new(name='Hand.R.002')
for _i, _w in zip([696, 700, 701, 704, 707, 708, 711, 714, 731, 735, 738, 740, 743, 750, 751, 752, 753, 754, 755, 756, 757, 758, 759, 760, 761, 762, 763], [0.03408, 0.002455, 0.1023, 0.2274, 0.3548, 0.2591, 0.515, 0.3807, 0.06501, 0.05114, 0.0115, 0.04412, 0.01934, 0.05767, 0.4584, 0.1572, 0.8115, 0.8902, 0.1034, 0.7623, 0.8507, 0.9118, 0.8525, 0.1575, 0.1226, 0.08109, 0.1111]): _vg.add([_i], _w, 'REPLACE')
_vg = ob_cube.vertex_groups.new(name='Hand.R.003')
for _i, _w in zip([756, 757, 758, 759, 760, 761, 762, 763, 764, 765, 766, 767, 768, 769, 770, 771, 772, 773, 774, 775], [0.1832, 0.136, 0.08282, 0.1142, 0.8244, 0.869, 0.9152, 0.8794, 0.8416, 0.8391, 0.8867, 0.8518, 0.5013, 0.2033, 0.1238, 0.1812, 0.1153, 0.09859, 0.07568, 0.004665]): _vg.add([_i], _w, 'REPLACE')
_vg = ob_cube.vertex_groups.new(name='Hand.R.004')
for _i, _w in zip([764, 765, 766, 767, 768, 769, 770, 771, 772, 773, 774, 775], [0.1494, 0.1558, 0.111, 0.1439, 0.497, 0.7956, 0.8758, 0.8179, 0.8843, 0.901, 0.924, 0.9726]): _vg.add([_i], _w, 'REPLACE')
_vg = ob_cube.vertex_groups.new(name='Hand.R.005')
for _i, _w in zip([690, 692, 699, 703, 710, 731, 734, 735, 737, 738, 740, 743, 744, 747, 749, 750, 752, 776, 777, 778, 779, 780, 781, 782, 800, 803], [0.137, 0.03043, 0.2753, 0.1211, 0.2147, 0.1823, 0.0668, 0.09335, 0.01918, 0.02461, 0.05207, 0.06777, 0.02624, 0.02057, 0.4481, 0.04717, 0.03161, 0.6659, 0.5787, 0.8049, 0.07897, 0.07381, 0.05306, 0.01586, 0.07293, 0.06125]): _vg.add([_i], _w, 'REPLACE')
_vg = ob_cube.vertex_groups.new(name='Hand.R.006')
for _i, _w in zip([699, 710, 731, 735, 738, 740, 749, 750, 776, 777, 778, 779, 780, 781, 782, 783, 784, 785, 786, 787], [0.008676, 0.01195, 0.06931, 0.01475, 0.04115, 0.09977, 0.03326, 0.1932, 0.09005, 0.1996, 0.1001, 0.8473, 0.5927, 0.6513, 0.8136, 0.8691, 0.2058, 0.1942, 0.1222, 0.09349]): _vg.add([_i], _w, 'REPLACE')
_vg = ob_cube.vertex_groups.new(name='Hand.R.007')
for _i, _w in zip([776, 780, 781, 782, 783, 784, 785, 786, 787, 788, 789, 790, 791, 792, 793, 794, 795, 796, 797, 798, 799], [0.0008393, 0.3093, 0.2773, 0.1492, 0.1221, 0.7627, 0.7843, 0.8711, 0.9042, 0.9702, 0.9771, 0.9927, 0.9956, 0.9556, 0.9641, 0.9804, 0.9873, 0.2743, 0.3293, 0.09978, 0.2892]): _vg.add([_i], _w, 'REPLACE')
_vg = ob_cube.vertex_groups.new(name='Hand.R.008')
for _i, _w in zip([792, 793, 796, 797, 798, 799], [0.02771, 0.01409, 0.7246, 0.6696, 0.9, 0.7101]): _vg.add([_i], _w, 'REPLACE')
_vg = ob_cube.vertex_groups.new(name='Hand.R.009')
for _i, _w in zip([690, 695, 699, 703, 710, 731, 732, 733, 734, 735, 742, 743, 749, 776, 800, 801, 803, 804, 808], [0.0596, 0.1007, 0.1214, 0.3437, 0.3841, 0.04403, 0.07493, 0.06829, 0.277, 0.07226, 0.0622, 0.09698, 0.003837, 0.0968, 0.4431, 0.07289, 0.01212, 0.06308, 0.01596]): _vg.add([_i], _w, 'REPLACE')
_vg = ob_cube.vertex_groups.new(name='Hand.R.010')
for _i, _w in zip([690, 692, 695, 699, 703, 705, 710, 732, 733, 734, 737, 740, 741, 742, 744, 747, 748, 749, 776, 778, 800, 801, 802, 803, 804, 805, 806, 807, 808, 809, 810, 811, 812, 813, 814, 815, 816, 817, 824, 826], [0.09117, 0.01444, 0.001586, 0.172, 0.0723, 0.002745, 0.1219, 0.1035, 0.2202, 0.04506, 0.07948, 0.007275, 0.01761, 0.06777, 0.1315, 0.2196, 0.006716, 0.2645, 0.01586, 0.01741, 0.341, 0.7253, 0.8483, 0.8563, 0.8345, 0.8996, 0.9698, 0.969, 0.8209, 0.861, 0.9365, 0.935, 0.105, 0.08153, 0.04788, 0.02638, 0.03525, 0.007653, 0.06554, 0.01427]): _vg.add([_i], _w, 'REPLACE')
_vg = ob_cube.vertex_groups.new(name='Hand.R.011')
for _i, _w in zip([804, 805, 808, 809, 810, 811, 812, 813, 814, 815, 816, 817, 818, 819, 820, 821, 823], [0.04589, 0.03037, 0.08789, 0.08251, 0.047, 0.05106, 0.6012, 0.6656, 0.7849, 0.8315, 0.2628, 0.2311, 0.1491, 0.1348, 0.09407, 0.07249, 0.06887]): _vg.add([_i], _w, 'REPLACE')
_vg = ob_cube.vertex_groups.new(name='Hand.R.012')
for _i, _w in zip([808, 809, 812, 813, 814, 815, 816, 817, 818, 819, 820, 821, 822, 823], [0.02997, 0.01385, 0.288, 0.2503, 0.1658, 0.13, 0.6924, 0.739, 0.8407, 0.8576, 0.8929, 0.918, 0.9731, 0.9233]): _vg.add([_i], _w, 'REPLACE')
_vg = ob_cube.vertex_groups.new(name='Hand.R.013')
for _i, _w in zip([683, 685, 688, 689, 690, 692, 694, 695, 697, 698, 699, 702, 703, 705, 706, 709, 710, 712, 713, 732, 733, 734, 736, 737, 738, 739, 740, 741, 742, 743, 744, 745, 746, 747, 748, 749, 800, 801, 802, 824, 825, 826, 827, 828, 829, 830, 831, 832], [0.05296, 0.1383, 0.121, 0.1614, 0.3615, 0.2189, 0.6813, 0.1109, 0.7335, 0.6992, 0.2066, 0.7254, 0.08952, 0.7906, 0.7275, 0.7369, 0.0591, 0.6839, 0.7275, 0.5515, 0.5412, 0.1208, 0.045, 0.6718, 0.06235, 0.1197, 0.03586, 0.5927, 0.5605, 0.02556, 0.6916, 0.2268, 0.05181, 0.6738, 0.7197, 0.1089, 0.0563, 0.1354, 0.1145, 0.6899, 0.3015, 0.8879, 0.8481, 0.1011, 0.02778, 0.07175, 0.04386, 0.04015]): _vg.add([_i], _w, 'REPLACE')
_vg = ob_cube.vertex_groups.new(name='Hand.R.014')
for _i, _w in zip([694, 697, 698, 702, 705, 706, 709, 712, 713, 732, 733, 742, 747, 748, 824, 825, 826, 827, 828, 829, 830, 831, 832, 833, 834, 835, 836], [0.04192, 0.02704, 0.03988, 0.0727, 0.1042, 0.1023, 0.111, 0.2417, 0.1402, 0.04849, 0.06337, 0.05342, 0.002746, 0.193, 0.1567, 0.6534, 0.05186, 0.1254, 0.5491, 0.6924, 0.6908, 0.7724, 0.2685, 0.223, 0.194, 0.1515, 0.0002507]): _vg.add([_i], _w, 'REPLACE')
_vg = ob_cube.vertex_groups.new(name='Hand.R.015')
for _i, _w in zip([824, 828, 829, 830, 831, 832, 833, 834, 835, 836, 837, 838, 839, 840, 841, 842, 843, 844, 845, 846, 847], [0.02713, 0.3236, 0.2607, 0.2304, 0.1783, 0.6561, 0.7479, 0.7752, 0.8339, 0.7317, 0.8365, 0.8353, 0.8914, 0.3132, 0.1999, 0.2169, 0.1291, 0.1579, 0.0898, 0.1296, 0.01153]): _vg.add([_i], _w, 'REPLACE')
_vg = ob_cube.vertex_groups.new(name='Hand.R.016')
for _i, _w in zip([836, 837, 838, 839, 840, 841, 842, 843, 844, 845, 846, 847], [0.2387, 0.1516, 0.1532, 0.1034, 0.6754, 0.7967, 0.7797, 0.87, 0.8377, 0.9081, 0.8673, 0.9686]): _vg.add([_i], _w, 'REPLACE')
_vg = ob_cube.vertex_groups.new(name='Hand.R.017')
for _i, _w in zip([676, 682, 683, 684, 685, 687, 690, 691, 692, 693, 694, 695, 696, 699, 700, 701, 702, 704, 707, 708, 711, 714, 715, 716, 717, 718, 735, 736, 737, 738, 739, 740, 741, 743, 744, 745, 746, 749, 750, 751], [0.01918, 0.03618, 0.1468, 0.4497, 0.02485, 0.1603, 0.2213, 0.6717, 0.4403, 0.9251, 0.01204, 0.03868, 0.707, 0.1208, 0.7323, 0.7248, 0.006702, 0.1309, 0.221, 0.4445, 0.006081, 0.2283, 0.1209, 0.1315, 0.1008, 0.1009, 0.09469, 0.7843, 0.0754, 0.6192, 0.2486, 0.4198, 0.1042, 0.1356, 0.03441, 0.1195, 0.4833, 0.05597, 0.1352, 0.1804]): _vg.add([_i], _w, 'REPLACE')
_vg = ob_cube.vertex_groups.new(name='Hand.R.018')
for _i, _w in zip([676, 683, 684, 687, 691, 693, 700, 701, 715, 716, 717, 718, 719, 720, 721, 722, 739, 746], [0.001109, 0.07852, 0.4573, 0.00351, 0.1613, 0.04509, 0.1736, 0.008214, 0.8049, 0.7581, 0.8322, 0.8089, 0.05165, 0.04949, 0.06837, 0.02956, 0.02232, 0.05054]): _vg.add([_i], _w, 'REPLACE')
_vg = ob_cube.vertex_groups.new(name='Hand.R.019')
for _i, _w in zip([715, 716, 717, 718, 719, 720, 721, 722, 723, 724, 725, 726, 727, 728, 729, 730], [0.05142, 0.08266, 0.06124, 0.07809, 0.9387, 0.9413, 0.923, 0.9541, 0.9849, 0.9827, 0.9774, 0.9837, 0.9983, 0.9986, 0.9969, 0.9983]): _vg.add([_i], _w, 'REPLACE')
_vg = ob_cube.vertex_groups.new(name='Hip.L')
for _i, _w in zip([58, 66, 67, 68, 69, 70, 71, 72, 73, 74, 75, 76, 77, 78, 79, 80, 81, 82, 83, 84, 85, 86, 87, 88, 89, 91, 92, 93, 94, 95, 96, 97, 505, 506, 507, 508, 509, 510, 512, 514, 517, 522, 525], [0.1743, 0.2026, 0.1581, 0.07302, 0.1646, 0.5987, 0.684, 0.6247, 0.6552, 0.7312, 0.8114, 0.7909, 0.9338, 0.7891, 0.6982, 0.6556, 0.7409, 0.1777, 0.2654, 0.3348, 0.6693, 0.8141, 0.5321, 0.5174, 0.7825, 0.0002718, 0.02884, 0.1693, 0.09153, 0.07132, 0.075, 0.09049, 0.02539, 0.09829, 0.05841, 0.09198, 0.2055, 0.4459, 0.02396, 0.06594, 0.3406, 0.05123, 0.004574]): _vg.add([_i], _w, 'REPLACE')
_vg = ob_cube.vertex_groups.new(name='Thigh.L')
for _i, _w in zip([66, 70, 71, 72, 73, 74, 79, 80, 81, 82, 83, 84, 85, 86, 87, 88, 89, 90, 91, 92, 93, 94, 95, 96, 97, 98, 99, 100, 101, 102, 103, 104, 105, 106, 107, 108, 109, 110, 111, 112, 113, 114, 115, 116, 117, 118, 119, 120, 121, 510], [0.0078, 0.3287, 0.2097, 0.1299, 0.2788, 0.1797, 0.1147, 0.116, 0.07303, 0.8033, 0.6728, 0.6519, 0.3024, 0.142, 0.4439, 0.4535, 0.1844, 1.003, 0.9706, 0.9572, 0.8234, 0.8993, 0.925, 0.9209, 0.9045, 1.0, 0.9935, 1.003, 0.9889, 0.9934, 0.9898, 0.9892, 0.9897, 0.9447, 0.9489, 0.9404, 0.9406, 0.9561, 0.9323, 0.9319, 0.9345, 0.0547, 0.05019, 0.05787, 0.05732, 0.03619, 0.06605, 0.06636, 0.06314, 0.03972]): _vg.add([_i], _w, 'REPLACE')
_vg = ob_cube.vertex_groups.new(name='Calf.L')
for _i, _w in zip([106, 107, 108, 109, 110, 111, 112, 113, 114, 115, 116, 117, 118, 119, 120, 121, 122, 123, 124, 125, 126, 127, 128, 129, 130, 131, 132, 133, 134, 135, 136, 137, 138, 139, 140, 142, 143, 144, 145, 146, 147, 148, 150, 151, 152, 153, 159, 160, 161, 162, 163, 164, 165, 166, 167, 168, 169, 170, 171, 178, 179, 185, 186, 194, 195, 196], [0.05573, 0.05112, 0.06002, 0.05904, 0.03744, 0.0673, 0.06762, 0.06512, 0.9453, 0.9498, 0.9421, 0.9426, 0.9569, 0.9339, 0.9336, 0.9368, 0.9975, 0.9979, 0.997, 0.9969, 0.9984, 0.9962, 0.9958, 0.9967, 0.8076, 0.9664, 0.7335, 0.7213, 0.9673, 0.8769, 0.4172, 0.951, 0.1886, 0.8534, 0.1473, 0.8666, 0.7516, 0.17, 0.8598, 0.1265, 0.5279, 0.08958, 0.5674, 0.3183, 0.09307, 0.5116, 0.005362, 0.02909, 0.9941, 0.9895, 0.998, 0.9988, 0.9952, 0.9987, 0.9972, 0.9844, 0.03626, 0.05255, 0.01852, 0.4214, 0.08306, 0.2849, 0.4891, 0.2116, 0.4167, 0.214]): _vg.add([_i], _w, 'REPLACE')
_vg = ob_cube.vertex_groups.new(name='Foot.L')
for _i, _w in zip([130, 131, 132, 133, 134, 135, 136, 137, 138, 139, 140, 141, 142, 143, 144, 145, 146, 147, 148, 149, 150, 151, 152, 153, 154, 155, 157, 158, 159, 160, 169, 170, 171, 172, 173, 174, 176, 177, 178, 179, 180, 181, 182, 183, 184, 185, 186, 187, 190, 193, 194, 195, 196], [0.1896, 0.0171, 0.2619, 0.2715, 0.01541, 0.1211, 0.5734, 0.0467, 0.8031, 0.1477, 0.84, 0.1145, 0.1343, 0.244, 0.8109, 0.1392, 0.8269, 0.4811, 0.8363, 0.1014, 0.4366, 0.6711, 0.8683, 0.4869, 0.08055, 0.05992, 0.2081, 0.1269, 0.5274, 0.3153, 0.8509, 0.8178, 0.7985, 0.0242, 0.7532, 0.7632, 0.2908, 0.7022, 0.5795, 0.8531, 0.2407, 0.004085, 0.2259, 0.06091, 0.2239, 0.6946, 0.5259, 0.01757, 0.03744, 0.06367, 0.566, 0.6467, 0.6463]): _vg.add([_i], _w, 'REPLACE')
_vg = ob_cube.vertex_groups.new(name='Hip.R')
for _i, _w in zip([69, 70, 71, 72, 74, 76, 83, 86, 486, 500, 502, 503, 505, 506, 507, 508, 509, 510, 511, 512, 513, 514, 515, 516, 517, 518, 519, 520, 521, 522, 523, 524, 525, 526, 527, 528, 530, 531, 532, 533, 534, 535, 536], [0.02538, 0.05841, 0.09198, 0.2055, 0.02396, 0.06594, 0.05123, 0.004574, 0.1735, 0.2024, 0.1565, 0.07381, 0.1645, 0.09827, 0.5987, 0.684, 0.6247, 0.4459, 0.6552, 0.7312, 0.8114, 0.7909, 0.9338, 0.7891, 0.3406, 0.6981, 0.6555, 0.7407, 0.1777, 0.2654, 0.3348, 0.6693, 0.8141, 0.532, 0.5174, 0.7825, 0.0002717, 0.02884, 0.1693, 0.09152, 0.07132, 0.075, 0.09049]): _vg.add([_i], _w, 'REPLACE')
_vg = ob_cube.vertex_groups.new(name='Thigh.R')
for _i, _w in zip([500, 507, 508, 509, 510, 511, 512, 518, 519, 520, 521, 522, 523, 524, 525, 526, 527, 528, 529, 530, 531, 532, 533, 534, 535, 536, 537, 538, 539, 540, 541, 542, 543, 544, 545, 546, 547, 548, 549, 550, 551, 552, 553, 554, 555, 556, 557, 558, 559, 560], [0.007745, 0.3287, 0.2097, 0.1299, 0.03972, 0.2788, 0.1797, 0.1147, 0.116, 0.073, 0.8033, 0.6728, 0.6519, 0.3024, 0.142, 0.4439, 0.4535, 0.1844, 1.003, 0.9706, 0.9572, 0.8234, 0.8993, 0.925, 0.9209, 0.9045, 1.0, 0.9935, 1.003, 0.9889, 0.9934, 0.9898, 0.9892, 0.9897, 0.9447, 0.9489, 0.9404, 0.9406, 0.9561, 0.9323, 0.9319, 0.9345, 0.0547, 0.05019, 0.05787, 0.05732, 0.03619, 0.06605, 0.06636, 0.06314]): _vg.add([_i], _w, 'REPLACE')
_vg = ob_cube.vertex_groups.new(name='Calf.R')
for _i, _w in zip([545, 546, 547, 548, 549, 550, 551, 552, 553, 554, 555, 556, 557, 558, 559, 560, 561, 562, 563, 564, 565, 566, 567, 568, 569, 570, 571, 572, 573, 574, 575, 576, 577, 578, 579, 581, 582, 583, 584, 585, 586, 587, 589, 590, 591, 592, 598, 599, 600, 601, 602, 603, 604, 605, 606, 607, 608, 609, 610, 617, 618, 624, 625, 633, 634, 635], [0.05573, 0.05112, 0.06002, 0.05904, 0.03744, 0.0673, 0.06762, 0.06512, 0.9453, 0.9498, 0.9421, 0.9426, 0.9569, 0.9339, 0.9336, 0.9368, 0.9975, 0.9979, 0.997, 0.9969, 0.9984, 0.9962, 0.9958, 0.9967, 0.8076, 0.9663, 0.7335, 0.7213, 0.9673, 0.8769, 0.4171, 0.951, 0.1886, 0.8534, 0.1474, 0.8665, 0.7514, 0.1696, 0.8597, 0.1265, 0.5277, 0.08968, 0.5672, 0.3173, 0.09118, 0.5112, 0.0122, 0.0331, 0.9941, 0.9895, 0.998, 0.9988, 0.9952, 0.9987, 0.9972, 0.9844, 0.03639, 0.05261, 0.019, 0.4203, 0.07538, 0.2819, 0.4887, 0.212, 0.4156, 0.2141]): _vg.add([_i], _w, 'REPLACE')
_vg = ob_cube.vertex_groups.new(name='Foot.R')
for _i, _w in zip([569, 570, 571, 572, 573, 574, 575, 576, 577, 578, 579, 580, 581, 582, 583, 584, 585, 586, 587, 588, 589, 590, 591, 592, 593, 594, 596, 597, 598, 599, 608, 609, 610, 611, 612, 613, 615, 616, 617, 618, 619, 620, 621, 622, 623, 624, 625, 626, 629, 632, 633, 634, 635], [0.1897, 0.01709, 0.262, 0.2715, 0.0154, 0.1211, 0.5736, 0.04672, 0.8031, 0.1477, 0.8401, 0.1149, 0.1342, 0.244, 0.8114, 0.1392, 0.8274, 0.4808, 0.8369, 0.102, 0.4364, 0.6711, 0.8694, 0.4869, 0.101, 0.06095, 0.2904, 0.1416, 0.5697, 0.3232, 0.8515, 0.8181, 0.8009, 0.02448, 0.7539, 0.7693, 0.2932, 0.719, 0.5791, 0.8516, 0.2438, 0.00577, 0.2348, 0.06464, 0.2496, 0.694, 0.5255, 0.0197, 0.04476, 0.07402, 0.5687, 0.645, 0.6478]): _vg.add([_i], _w, 'REPLACE')
_vg = ob_cube.vertex_groups.new(name='Foot.L.001')
for _i, _w in zip([141, 146, 148, 149, 152, 154, 155, 156, 157, 158, 159, 160, 169, 170, 171, 172, 173, 174, 175, 176, 177, 179, 180, 181, 182, 183, 184, 187, 188, 189, 190, 191, 192, 193, 194, 196], [0.88, 0.04322, 0.07416, 0.8938, 0.02718, 0.9192, 0.957, 0.9856, 0.7896, 0.9104, 0.4449, 0.6452, 0.106, 0.1297, 0.1673, 0.9618, 0.2419, 0.2132, 0.9779, 0.6999, 0.2778, 0.06383, 0.7494, 0.9776, 0.7667, 0.9491, 0.7704, 0.965, 0.9937, 0.9897, 0.9552, 0.9929, 0.9835, 0.9353, 0.2224, 0.1397]): _vg.add([_i], _w, 'REPLACE')
_vg = ob_cube.vertex_groups.new(name='Foot.R.001')
for _i, _w in zip([580, 585, 587, 588, 591, 593, 594, 595, 596, 597, 598, 599, 608, 609, 610, 611, 612, 613, 614, 615, 616, 618, 619, 620, 621, 622, 623, 626, 627, 628, 629, 630, 631, 632, 633, 635], [0.8796, 0.04222, 0.07338, 0.8931, 0.02884, 0.8967, 0.9556, 1.022, 0.6963, 0.8918, 0.3992, 0.6353, 0.1053, 0.1293, 0.1646, 0.9617, 0.241, 0.2064, 0.9777, 0.6968, 0.2595, 0.07305, 0.7459, 0.9765, 0.7568, 0.9444, 0.7415, 0.9639, 0.9949, 0.9898, 0.9512, 1.001, 0.9846, 0.9239, 0.2193, 0.1381]): _vg.add([_i], _w, 'REPLACE')
_m = ob_cube.modifiers.new('Armature', 'ARMATURE')
_m.object = ob_armature

# ---- collection membership
col_collection_1.objects.link(ob_armature)
col_collection_1.objects.link(ob_cube)

# ---- scene / render settings (as saved in the file)
scene.frame_start = 1; scene.frame_end = 7; scene.frame_set(309)
scene.render.engine = 'BLENDER_EEVEE_NEXT'
scene.render.resolution_percentage = 50
scene.render.dither_intensity = 0.0
scene.cycles.use_denoising = False
scene.cycles.samples = 10
scene.cycles.sampling_pattern = 'TABULATED_SOBOL'
scene.cycles.light_sampling_threshold = 0.0
scene.cycles.use_adaptive_sampling = False
scene.cycles.use_light_tree = False
scene.cycles.blur_glossy = 0.0
scene.cycles.pixel_filter_type = 'GAUSSIAN'
scene.cycles.sample_clamp_indirect = 0.0
scene.view_settings.view_transform = 'Standard'
bpy.context.view_layer.update()

# ---- added for rendering (the .blend has no active camera and no usable light): camera, sun
cam_auto = bpy.data.cameras.new('AutoCamera')
cam_auto.lens = 50.0
cam_auto.sensor_width = 36.0
cam_auto.clip_end = 1000.0
ob_auto_camera = bpy.data.objects.new('AutoCamera', cam_auto)
scene.collection.objects.link(ob_auto_camera)
ob_auto_camera.location = (5.95369, -7.29884, 6.85174)
ob_auto_camera.rotation_euler = (1.09748, -7.21219e-08, 0.694738)
scene.camera = ob_auto_camera
light_auto_sun = bpy.data.lights.new('AutoSun', 'SUN')
light_auto_sun.energy = 3.0
light_auto_sun.angle = 0.0523599
ob_auto_sun = bpy.data.objects.new('AutoSun', light_auto_sun)
scene.collection.objects.link(ob_auto_sun)
ob_auto_sun.rotation_euler = (0.872665, 0.174533, 0.523599)
bpy.context.view_layer.update()
